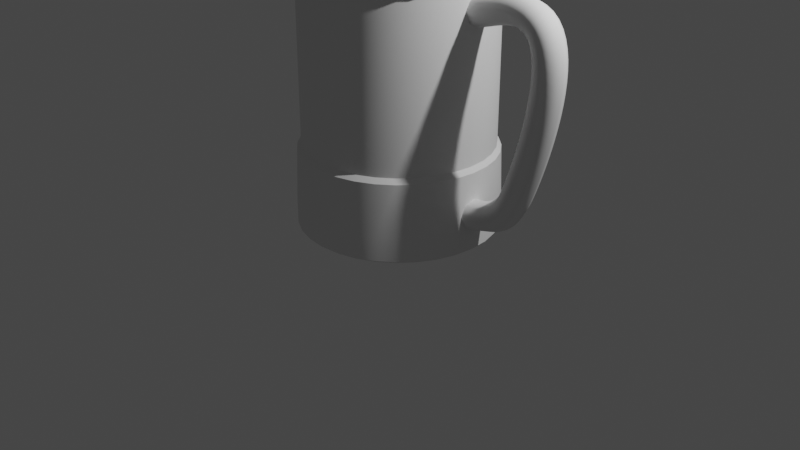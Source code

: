 # Source: blend.blend  (saved by Blender 3.3.6; exported with 4.5.12 LTS)
import bpy
from mathutils import Matrix  # noqa: F401  (used for matrix-valued properties, if any)

bpy.ops.wm.read_factory_settings(use_empty=True)
scene = bpy.context.scene
scene.name = 'Scene'

# ---- collections
col_collection = bpy.data.collections.new('Collection'); scene.collection.children.link(col_collection)

# ---- materials (node trees are filled in below, after node groups)
mat_material = bpy.data.materials.new('Material')
mat_material.alpha_threshold = 0.0
mat_material.use_transparent_shadow = False
mat_material.roughness = 0.5
mat_material.line_color = (0.0, 0.0, 0.0, 1.0)

# ---- node groups
ng_auto_smooth = bpy.data.node_groups.new('Auto Smooth', 'GeometryNodeTree')
_s = ng_auto_smooth.interface.new_socket(name='Geometry', in_out='OUTPUT', socket_type='NodeSocketGeometry')
_s = ng_auto_smooth.interface.new_socket(name='Geometry', in_out='INPUT', socket_type='NodeSocketGeometry')
_s = ng_auto_smooth.interface.new_socket(name='Angle', in_out='INPUT', socket_type='NodeSocketFloat')
_s.subtype = 'ANGLE'
_s.min_value = 0.0
_s.max_value = 3.142
ng_auto_smooth.is_modifier = True
_N = ng_auto_smooth.nodes; _L = ng_auto_smooth.links
n0 = _N.new('NodeGroupOutput'); n0.name = 'Group Output'; n0.location = (480, -100)
n1 = _N.new('NodeGroupInput'); n1.name = 'Group Input'; n1.location = (-420, -300)
n2 = _N.new('NodeGroupInput'); n2.name = 'Group Input.001'; n2.location = (-60, -100)
n3 = _N.new('GeometryNodeSetShadeSmooth'); n3.name = 'Set Shade Smooth'; n3.location = (120, -100)
n3.domain = 'EDGE'
n4 = _N.new('GeometryNodeSetShadeSmooth'); n4.name = 'Set Shade Smooth.001'; n4.location = (300, -100)
n5 = _N.new('GeometryNodeInputMeshEdgeAngle'); n5.name = 'Edge Angle'; n5.location = (-420, -220)
n6 = _N.new('GeometryNodeInputEdgeSmooth'); n6.name = 'Is Edge Smooth'; n6.location = (-60, -160)
n7 = _N.new('GeometryNodeInputShadeSmooth'); n7.name = 'Is Face Smooth'; n7.location = (-240, -340)
n8 = _N.new('FunctionNodeBooleanMath'); n8.name = 'Boolean Math'; n8.location = (-60, -220)
n9 = _N.new('FunctionNodeCompare'); n9.name = 'Compare'; n9.location = (-240, -180)
n9.operation = 'LESS_EQUAL'
_L.new(n5.outputs[0], n9.inputs[0])
_L.new(n4.outputs[0], n0.inputs[0])
_L.new(n1.outputs[1], n9.inputs[1])
_L.new(n9.outputs[0], n8.inputs[0])
_L.new(n7.outputs[0], n8.inputs[1])
_L.new(n2.outputs[0], n3.inputs[0])
_L.new(n6.outputs[0], n3.inputs[1])
_L.new(n3.outputs[0], n4.inputs[0])
_L.new(n8.outputs[0], n3.inputs[2])
n0.is_active_output = True

# ---- material node trees
mat_material.use_nodes = True; mat_material.node_tree.nodes.clear()
_N = mat_material.node_tree.nodes; _L = mat_material.node_tree.links
n0 = _N.new('ShaderNodeOutputMaterial'); n0.name = 'Material Output'; n0.location = (300, 300)
n1 = _N.new('ShaderNodeBsdfPrincipled'); n1.name = 'Principled BSDF'; n1.location = (10, 300)
n1.distribution = 'GGX'
n1.subsurface_method = 'RANDOM_WALK_SKIN'
n1.inputs[3].default_value = 1.45
n1.inputs[27].default_value = (0.0, 0.0, 0.0, 1.0)
n1.inputs[28].default_value = 1.0
_L.new(n1.outputs[0], n0.inputs[0])
n0.is_active_output = True

# ---- world
world_world = bpy.data.worlds.new('World'); scene.world = world_world
world_world.use_nodes = True; world_world.node_tree.nodes.clear()
_N = world_world.node_tree.nodes; _L = world_world.node_tree.links
n0 = _N.new('ShaderNodeOutputWorld'); n0.name = 'World Output'; n0.location = (300, 300)
n1 = _N.new('ShaderNodeBackground'); n1.name = 'Background'; n1.location = (10, 300)
n1.inputs[0].default_value = (0.05088, 0.05088, 0.05088, 1.0)
_L.new(n1.outputs[0], n0.inputs[0])
n0.is_active_output = True
world_world.color = (0.05088, 0.05088, 0.05088)
world_world.use_sun_shadow = False
world_world.sun_shadow_jitter_overblur = 0.0

# ---- cameras
cam_camera = bpy.data.cameras.new('Camera')
cam_camera.clip_end = 100.0
cam_camera.ortho_scale = 7.314

# ---- lights
light_light = bpy.data.lights.new('Light', 'POINT')
light_light.transmission_factor = 0.0
light_light.energy = 1000.0
light_light.shadow_soft_size = 0.1
light_light.shadow_maximum_resolution = 0.006
light_light.use_absolute_resolution = True

# ---- meshes
me_cube = bpy.data.meshes.new('Cube')
me_cube.from_pydata([], [], [])
_uv = me_cube.uv_layers.new(name='UVMap')
_uv.uv.foreach_set('vector', [])
me_cube.materials.append(mat_material)
me_cube.use_mirror_vertex_groups = False
me_cube.update()
me_001 = bpy.data.meshes.new('柱体.001')
me_001.from_pydata([(0.0, 0.8506, -1.0), (0.0, 0.906, 2.0), (0.1659, 0.8343, -1.0), (0.1767, 0.8886, 2.0), (0.3255, 0.7859, -1.0), (0.3467, 0.837, 2.0), (0.4726, 0.7073, -1.0), (0.5033, 0.7533, 2.0), (0.6015, 0.6015, -1.0), (0.6406, 0.6406, 2.0), (0.7073, 0.4726, -1.0), (0.7533, 0.5033, 2.0), (0.7859, 0.3255, -1.0), (0.837, 0.3467, 2.0), (0.8343, 0.1659, -1.0), (0.8886, 0.1767, 2.0), (0.8506, 0.0, -1.0), (0.906, 0.0, 2.0), (0.8343, -0.1659, -1.0), (0.8886, -0.1767, 2.0), (0.7859, -0.3255, -1.0), (0.837, -0.3467, 2.0), (0.7073, -0.4726, -1.0), (0.7533, -0.5033, 2.0), (0.6015, -0.6015, -1.0), (0.6406, -0.6406, 2.0), (0.4726, -0.7073, -1.0), (0.5033, -0.7533, 2.0), (0.3255, -0.7859, -1.0), (0.3467, -0.837, 2.0), (0.1659, -0.8343, -1.0), (0.1767, -0.8886, 2.0), (0.0, -0.8506, -1.0), (0.0, -0.906, 2.0), (-0.1659, -0.8343, -1.0), (-0.1767, -0.8886, 2.0), (-0.3255, -0.7859, -1.0), (-0.3467, -0.837, 2.0), (-0.4726, -0.7073, -1.0), (-0.5033, -0.7533, 2.0), (-0.6015, -0.6015, -1.0), (-0.6406, -0.6406, 2.0), (-0.7073, -0.4726, -1.0), (-0.7533, -0.5033, 2.0), (-0.7859, -0.3255, -1.0), (-0.837, -0.3467, 2.0), (-0.8343, -0.1659, -1.0), (-0.8886, -0.1767, 2.0), (-0.8506, 0.0, -1.0), (-0.906, 0.0, 2.0), (-0.8343, 0.1659, -1.0), (-0.8886, 0.1767, 2.0), (-0.7859, 0.3255, -1.0), (-0.837, 0.3467, 2.0), (-0.7073, 0.4726, -1.0), (-0.7533, 0.5033, 2.0), (-0.6015, 0.6015, -1.0), (-0.6406, 0.6406, 2.0), (-0.4726, 0.7073, -1.0), (-0.5033, 0.7533, 2.0), (-0.3255, 0.7859, -1.0), (-0.3467, 0.837, 2.0), (-0.1659, 0.8343, -1.0), (-0.1767, 0.8886, 2.0), (0.0, 1.0, 1.559), (0.1951, 0.9808, 1.559), (0.3827, 0.9239, 1.559), (0.5556, 0.8315, 1.559), (0.7071, 0.7071, 1.559), (0.8315, 0.5556, 1.559), (0.9239, 0.3827, 1.559), (0.9808, 0.1951, 1.559), (1.0, 0.0, 1.559), (0.9808, -0.1951, 1.559), (0.9239, -0.3827, 1.559), (0.8315, -0.5556, 1.559), (0.7071, -0.7071, 1.559), (0.5556, -0.8315, 1.559), (0.3827, -0.9239, 1.559), (0.1951, -0.9808, 1.559), (0.0, -1.0, 1.559), (-0.1951, -0.9808, 1.559), (-0.3827, -0.9239, 1.559), (-0.5556, -0.8315, 1.559), (-0.7071, -0.7071, 1.559), (-0.8315, -0.5556, 1.559), (-0.9239, -0.3827, 1.559), (-0.9808, -0.1951, 1.559), (-1.0, 0.0, 1.559), (-0.9808, 0.1951, 1.559), (-0.9239, 0.3827, 1.559), (-0.8315, 0.5556, 1.559), (-0.7071, 0.7071, 1.559), (-0.5556, 0.8315, 1.559), (-0.3827, 0.9239, 1.559), (-0.1951, 0.9808, 1.559), (0.1986, 0.9982, -0.7128), (0.3895, 0.9403, -0.7128), (0.5654, 0.8463, -0.7128), (0.7197, 0.7197, -0.7128), (0.8463, 0.5654, -0.7128), (0.9403, 0.3895, -0.7128), (0.9982, 0.1986, -0.7128), (1.018, 0.0, -0.7128), (0.9982, -0.1986, -0.7128), (0.9403, -0.3895, -0.7128), (0.8463, -0.5654, -0.7128), (0.7197, -0.7197, -0.7128), (0.5654, -0.8463, -0.7128), (0.3895, -0.9403, -0.7128), (0.1986, -0.9982, -0.7128), (-1.076e-10, -1.018, -0.7128), (-0.1986, -0.9982, -0.7128), (-0.3895, -0.9403, -0.7128), (-0.5654, -0.8463, -0.7128), (-0.7197, -0.7197, -0.7128), (-0.8463, -0.5654, -0.7128), (-0.9403, -0.3895, -0.7128), (-0.9982, -0.1986, -0.7128), (-1.018, 0.0, -0.7128), (-0.9982, 0.1986, -0.7128), (-0.9403, 0.3895, -0.7128), (-0.8463, 0.5654, -0.7128), (-0.7197, 0.7197, -0.7128), (-0.5654, 0.8463, -0.7128), (-0.3895, 0.9403, -0.7128), (-0.1986, 0.9982, -0.7128), (-1.076e-10, 1.018, -0.7128), (0.0, 1.0, -0.1927), (0.1951, 0.9808, -0.1927), (0.3827, 0.9239, -0.1927), (0.5556, 0.8315, -0.1927), (0.7071, 0.7071, -0.1927), (0.8315, 0.5556, -0.1927), (0.9239, 0.3827, -0.1927), (0.9808, 0.1951, -0.1927), (1.0, 0.0, -0.1927), (0.9808, -0.1951, -0.1927), (0.9239, -0.3827, -0.1927), (0.8315, -0.5556, -0.1927), (0.7071, -0.7071, -0.1927), (0.5556, -0.8315, -0.1927), (0.3827, -0.9239, -0.1927), (0.1951, -0.9808, -0.1927), (0.0, -1.0, -0.1927), (-0.1951, -0.9808, -0.1927), (-0.3827, -0.9239, -0.1927), (-0.5556, -0.8315, -0.1927), (-0.7071, -0.7071, -0.1927), (-0.8315, -0.5556, -0.1927), (-0.9239, -0.3827, -0.1927), (-0.9808, -0.1951, -0.1927), (-1.0, 0.0, -0.1927), (-0.9808, 0.1951, -0.1927), (-0.9239, 0.3827, -0.1927), (-0.8315, 0.5556, -0.1927), (-0.7071, 0.7071, -0.1927), (-0.5556, 0.8315, -0.1927), (-0.3827, 0.9239, -0.1927), (-0.1951, 0.9808, -0.1927), (-2.088e-10, 0.7683, -0.9003), (0.1499, 0.7535, -0.9003), (0.294, 0.7098, -0.9003), (0.4268, 0.6388, -0.9003), (0.5433, 0.5433, -0.9003), (0.6388, 0.4268, -0.9003), (0.7098, 0.294, -0.9003), (0.7535, 0.1499, -0.9003), (0.7683, 9.015e-10, -0.9003), (0.7535, -0.1499, -0.9003), (0.7098, -0.294, -0.9003), (0.6388, -0.4268, -0.9003), (0.5433, -0.5433, -0.9003), (0.4268, -0.6388, -0.9003), (0.294, -0.7098, -0.9003), (0.1499, -0.7535, -0.9003), (-2.088e-10, -0.7683, -0.9003), (-0.1499, -0.7535, -0.9003), (-0.294, -0.7098, -0.9003), (-0.4268, -0.6388, -0.9003), (-0.5433, -0.5433, -0.9003), (-0.6388, -0.4268, -0.9003), (-0.7098, -0.294, -0.9003), (-0.7535, -0.1499, -0.9003), (-0.7683, 9.015e-10, -0.9003), (-0.7535, 0.1499, -0.9003), (-0.7098, 0.294, -0.9003), (-0.6388, 0.4268, -0.9003), (-0.5433, 0.5433, -0.9003), (-0.4268, 0.6388, -0.9003), (-0.294, 0.7098, -0.9003), (-0.1499, 0.7535, -0.9003), (2.491e-10, 0.9588, 1.505), (0.1871, 0.9404, 1.505), (0.3669, 0.8859, 1.505), (0.5327, 0.7973, 1.505), (0.678, 0.678, 1.505), (0.7973, 0.5327, 1.505), (0.8859, 0.3669, 1.505), (0.9404, 0.1871, 1.505), (0.9588, 0.0, 1.505), (0.9404, -0.1871, 1.505), (0.8859, -0.3669, 1.505), (0.7973, -0.5327, 1.505), (0.678, -0.678, 1.505), (0.5327, -0.7973, 1.505), (0.3669, -0.8859, 1.505), (0.1871, -0.9404, 1.505), (2.491e-10, -0.9588, 1.505), (-0.1871, -0.9404, 1.505), (-0.3669, -0.8859, 1.505), (-0.5327, -0.7973, 1.505), (-0.678, -0.678, 1.505), (-0.7973, -0.5327, 1.505), (-0.8859, -0.3669, 1.505), (-0.9404, -0.1871, 1.505), (-0.9588, 0.0, 1.505), (-0.9404, 0.1871, 1.505), (-0.8859, 0.3669, 1.505), (-0.7973, 0.5327, 1.505), (-0.678, 0.678, 1.505), (-0.5327, 0.7973, 1.505), (-0.3669, 0.8859, 1.505), (-0.1871, 0.9404, 1.505), (0.1871, 0.9404, -0.144), (0.3669, 0.8859, -0.144), (0.5327, 0.7973, -0.144), (0.678, 0.678, -0.144), (0.7973, 0.5327, -0.144), (0.8859, 0.3669, -0.144), (0.9404, 0.1871, -0.144), (0.9588, 0.0, -0.144), (0.9404, -0.1871, -0.144), (0.8859, -0.3669, -0.144), (0.7973, -0.5327, -0.144), (0.678, -0.678, -0.144), (0.5327, -0.7973, -0.144), (0.3669, -0.8859, -0.144), (0.1871, -0.9404, -0.144), (2.491e-10, -0.9588, -0.144), (-0.1871, -0.9404, -0.144), (-0.3669, -0.8859, -0.144), (-0.5327, -0.7973, -0.144), (-0.678, -0.678, -0.144), (-0.7973, -0.5327, -0.144), (-0.8859, -0.3669, -0.144), (-0.9404, -0.1871, -0.144), (-0.9588, 0.0, -0.144), (-0.9404, 0.1871, -0.144), (-0.8859, 0.3669, -0.144), (-0.7973, 0.5327, -0.144), (-0.678, 0.678, -0.144), (-0.5327, 0.7973, -0.144), (-0.3669, 0.8859, -0.144), (-0.1871, 0.9404, -0.144), (2.491e-10, 0.9588, -0.144), (0.1951, 0.9808, 2.0), (0.0, 1.0, 2.0), (0.3827, 0.9239, 2.0), (0.5556, 0.8315, 2.0), (0.7071, 0.7071, 2.0), (0.8315, 0.5556, 2.0), (0.9239, 0.3827, 2.0), (0.9808, 0.1951, 2.0), (1.0, 0.0, 2.0), (0.9808, -0.1951, 2.0), (0.9239, -0.3827, 2.0), (0.8315, -0.5556, 2.0), (0.7071, -0.7071, 2.0), (0.5556, -0.8315, 2.0), (0.3827, -0.9239, 2.0), (0.1951, -0.9808, 2.0), (0.0, -1.0, 2.0), (-0.1951, -0.9808, 2.0), (-0.3827, -0.9239, 2.0), (-0.5556, -0.8315, 2.0), (-0.7071, -0.7071, 2.0), (-0.8315, -0.5556, 2.0), (-0.9239, -0.3827, 2.0), (-0.9808, -0.1951, 2.0), (-1.0, 0.0, 2.0), (-0.9808, 0.1951, 2.0), (-0.9239, 0.3827, 2.0), (-0.8315, 0.5556, 2.0), (-0.7071, 0.7071, 2.0), (-0.5556, 0.8315, 2.0), (-0.3827, 0.9239, 2.0), (-0.1951, 0.9808, 2.0), (0.1692, 0.8506, -0.6362), (0.1767, 0.8886, -0.5977), (0.1745, 0.8774, -0.6249), (-6.043e-08, 0.906, -0.5977), (-6.1e-08, 0.8673, -0.6362), (-6.094e-08, 0.8946, -0.6249), (0.3319, 0.8012, -0.6362), (0.3467, 0.837, -0.5977), (0.3424, 0.8265, -0.6249), (0.4818, 0.7211, -0.6362), (0.5033, 0.7533, -0.5977), (0.497, 0.7439, -0.6249), (0.6132, 0.6132, -0.6362), (0.6406, 0.6406, -0.5977), (0.6326, 0.6326, -0.6249), (0.7211, 0.4818, -0.6362), (0.7533, 0.5033, -0.5977), (0.7439, 0.497, -0.6249), (0.8012, 0.3319, -0.6362), (0.837, 0.3467, -0.5977), (0.8265, 0.3424, -0.6249), (0.8506, 0.1692, -0.6362), (0.8886, 0.1767, -0.5977), (0.8774, 0.1745, -0.6249), (0.8673, -2.328e-10, -0.6362), (0.906, 0.0, -0.5977), (0.8946, -5.821e-11, -0.6249), (0.8506, -0.1692, -0.6362), (0.8886, -0.1767, -0.5977), (0.8774, -0.1745, -0.6249), (0.8012, -0.3319, -0.6362), (0.837, -0.3467, -0.5977), (0.8265, -0.3424, -0.6249), (0.7211, -0.4818, -0.6362), (0.7533, -0.5033, -0.5977), (0.7439, -0.497, -0.6249), (0.6132, -0.6132, -0.6362), (0.6406, -0.6406, -0.5977), (0.6326, -0.6326, -0.6249), (0.4818, -0.7211, -0.6362), (0.5033, -0.7533, -0.5977), (0.497, -0.7439, -0.6249), (0.3319, -0.8012, -0.6362), (0.3467, -0.837, -0.5977), (0.3424, -0.8265, -0.6249), (0.1692, -0.8506, -0.6362), (0.1767, -0.8886, -0.5977), (0.1745, -0.8774, -0.6249), (-6.147e-08, -0.8673, -0.6362), (-6.043e-08, -0.906, -0.5977), (-6.109e-08, -0.8946, -0.6249), (-0.1692, -0.8506, -0.6362), (-0.1767, -0.8886, -0.5977), (-0.1745, -0.8774, -0.6249), (-0.3319, -0.8012, -0.6362), (-0.3467, -0.837, -0.5977), (-0.3424, -0.8265, -0.6249), (-0.4818, -0.7211, -0.6362), (-0.5033, -0.7533, -0.5977), (-0.497, -0.7439, -0.6249), (-0.6132, -0.6132, -0.6362), (-0.6406, -0.6406, -0.5977), (-0.6326, -0.6326, -0.6249), (-0.7211, -0.4818, -0.6362), (-0.7533, -0.5033, -0.5977), (-0.7439, -0.497, -0.6249), (-0.8012, -0.3319, -0.6362), (-0.837, -0.3467, -0.5977), (-0.8265, -0.3424, -0.6249), (-0.8506, -0.1692, -0.6362), (-0.8886, -0.1767, -0.5977), (-0.8774, -0.1745, -0.6249), (-0.8673, 2.328e-10, -0.6362), (-0.906, 0.0, -0.5977), (-0.8946, 5.821e-11, -0.6249), (-0.8506, 0.1692, -0.6362), (-0.8886, 0.1767, -0.5977), (-0.8774, 0.1745, -0.6249), (-0.8012, 0.3319, -0.6362), (-0.837, 0.3467, -0.5977), (-0.8265, 0.3424, -0.6249), (-0.7211, 0.4818, -0.6362), (-0.7533, 0.5033, -0.5977), (-0.7439, 0.497, -0.6249), (-0.6132, 0.6132, -0.6362), (-0.6406, 0.6406, -0.5977), (-0.6326, 0.6326, -0.6249), (-0.4818, 0.7211, -0.6362), (-0.5033, 0.7533, -0.5977), (-0.497, 0.7439, -0.6249), (-0.3319, 0.8012, -0.6362), (-0.3467, 0.837, -0.5977), (-0.3424, 0.8265, -0.6249), (-0.1692, 0.8506, -0.6362), (-0.1767, 0.8886, -0.5977), (-0.1745, 0.8774, -0.6249), (-0.1906, 0.9584, 2.009), (-0.1812, 0.9109, 2.009), (-0.1859, 0.9347, 2.013), (-0.3554, 0.8581, 2.009), (-0.374, 0.9028, 2.009), (-0.3647, 0.8804, 2.013), (-0.5429, 0.8125, 2.009), (-0.516, 0.7722, 2.009), (-0.5295, 0.7924, 2.013), (-0.6567, 0.6567, 2.009), (-0.691, 0.691, 2.009), (-0.6739, 0.6739, 2.013), (-0.8125, 0.5429, 2.009), (-0.7722, 0.516, 2.009), (-0.7924, 0.5295, 2.013), (-0.8581, 0.3554, 2.009), (-0.9028, 0.374, 2.009), (-0.8804, 0.3647, 2.013), (-0.9584, 0.1906, 2.009), (-0.9109, 0.1812, 2.009), (-0.9347, 0.1859, 2.013), (-0.9288, 0.0, 2.009), (-0.9772, 0.0, 2.009), (-0.953, 0.0, 2.013), (-0.9584, -0.1906, 2.009), (-0.9109, -0.1812, 2.009), (-0.9347, -0.1859, 2.013), (-0.8581, -0.3554, 2.009), (-0.9028, -0.374, 2.009), (-0.8804, -0.3647, 2.013), (-0.8125, -0.5429, 2.009), (-0.7722, -0.516, 2.009), (-0.7924, -0.5295, 2.013), (-0.6567, -0.6567, 2.009), (-0.691, -0.691, 2.009), (-0.6739, -0.6739, 2.013), (-0.5429, -0.8125, 2.009), (-0.516, -0.7722, 2.009), (-0.5295, -0.7924, 2.013), (-0.3554, -0.8581, 2.009), (-0.374, -0.9028, 2.009), (-0.3647, -0.8804, 2.013), (-0.1906, -0.9584, 2.009), (-0.1812, -0.9109, 2.009), (-0.1859, -0.9347, 2.013), (0.0, -0.9288, 2.009), (0.0, -0.9772, 2.009), (0.0, -0.953, 2.013), (0.1906, -0.9584, 2.009), (0.1812, -0.9109, 2.009), (0.1859, -0.9347, 2.013), (0.3554, -0.8581, 2.009), (0.374, -0.9028, 2.009), (0.3647, -0.8804, 2.013), (0.5429, -0.8125, 2.009), (0.516, -0.7722, 2.009), (0.5295, -0.7924, 2.013), (0.6567, -0.6567, 2.009), (0.691, -0.691, 2.009), (0.6739, -0.6739, 2.013), (0.8125, -0.5429, 2.009), (0.7722, -0.516, 2.009), (0.7924, -0.5295, 2.013), (0.8581, -0.3554, 2.009), (0.9028, -0.374, 2.009), (0.8804, -0.3647, 2.013), (0.9584, -0.1906, 2.009), (0.9109, -0.1812, 2.009), (0.9347, -0.1859, 2.013), (0.9288, 0.0, 2.009), (0.9772, 0.0, 2.009), (0.953, 0.0, 2.013), (0.9584, 0.1906, 2.009), (0.9109, 0.1812, 2.009), (0.9347, 0.1859, 2.013), (0.8581, 0.3554, 2.009), (0.9028, 0.374, 2.009), (0.8804, 0.3647, 2.013), (0.8125, 0.5429, 2.009), (0.7722, 0.516, 2.009), (0.7924, 0.5295, 2.013), (0.6567, 0.6567, 2.009), (0.691, 0.691, 2.009), (0.6739, 0.6739, 2.013), (0.5429, 0.8125, 2.009), (0.516, 0.7722, 2.009), (0.5295, 0.7924, 2.013), (0.3554, 0.8581, 2.009), (0.374, 0.9028, 2.009), (0.3647, 0.8804, 2.013), (0.1812, 0.9109, 2.009), (0.1906, 0.9584, 2.009), (0.1859, 0.9347, 2.013), (0.0, 0.9772, 2.009), (0.0, 0.9288, 2.009), (0.0, 0.953, 2.013), (0.0, 0.9667, -1.0), (-1.076e-10, 1.018, -0.9691), (0.0, 0.9834, -0.9956), (0.0, 0.9955, -0.9834), (0.1986, 0.9982, -0.9691), (0.1886, 0.9481, -1.0), (0.1942, 0.9764, -0.9834), (0.1918, 0.9645, -0.9956), (0.3895, 0.9403, -0.9691), (0.3699, 0.8931, -1.0), (0.381, 0.9198, -0.9834), (0.3763, 0.9085, -0.9956), (0.5654, 0.8463, -0.9691), (0.5371, 0.8038, -1.0), (0.5531, 0.8278, -0.9834), (0.5463, 0.8176, -0.9956), (0.7197, 0.7197, -0.9691), (0.6836, 0.6836, -1.0), (0.704, 0.704, -0.9834), (0.6953, 0.6953, -0.9956), (0.8463, 0.5654, -0.9691), (0.8038, 0.5371, -1.0), (0.8278, 0.5531, -0.9834), (0.8176, 0.5463, -0.9956), (0.9403, 0.3895, -0.9691), (0.8931, 0.3699, -1.0), (0.9198, 0.381, -0.9834), (0.9085, 0.3763, -0.9956), (0.9982, 0.1986, -0.9691), (0.9481, 0.1886, -1.0), (0.9764, 0.1942, -0.9834), (0.9645, 0.1918, -0.9956), (1.018, 0.0, -0.9691), (0.9667, 0.0, -1.0), (0.9955, 0.0, -0.9834), (0.9834, 0.0, -0.9956), (0.9982, -0.1986, -0.9691), (0.9481, -0.1886, -1.0), (0.9764, -0.1942, -0.9834), (0.9645, -0.1918, -0.9956), (0.9403, -0.3895, -0.9691), (0.8931, -0.3699, -1.0), (0.9198, -0.381, -0.9834), (0.9085, -0.3763, -0.9956), (0.8463, -0.5654, -0.9691), (0.8038, -0.5371, -1.0), (0.8278, -0.5531, -0.9834), (0.8176, -0.5463, -0.9956), (0.7197, -0.7197, -0.9691), (0.6836, -0.6836, -1.0), (0.704, -0.704, -0.9834), (0.6953, -0.6953, -0.9956), (0.5654, -0.8463, -0.9691), (0.5371, -0.8038, -1.0), (0.5531, -0.8278, -0.9834), (0.5463, -0.8176, -0.9956), (0.3895, -0.9403, -0.9691), (0.3699, -0.8931, -1.0), (0.381, -0.9198, -0.9834), (0.3763, -0.9085, -0.9956), (0.1986, -0.9982, -0.9691), (0.1886, -0.9481, -1.0), (0.1942, -0.9764, -0.9834), (0.1918, -0.9645, -0.9956), (-1.076e-10, -1.018, -0.9691), (0.0, -0.9667, -1.0), (0.0, -0.9955, -0.9834), (0.0, -0.9834, -0.9956), (-0.1986, -0.9982, -0.9691), (-0.1886, -0.9481, -1.0), (-0.1942, -0.9764, -0.9834), (-0.1918, -0.9645, -0.9956), (-0.3895, -0.9403, -0.9691), (-0.3699, -0.8931, -1.0), (-0.381, -0.9198, -0.9834), (-0.3763, -0.9085, -0.9956), (-0.5654, -0.8463, -0.9691), (-0.5371, -0.8038, -1.0), (-0.5531, -0.8278, -0.9834), (-0.5463, -0.8176, -0.9956), (-0.7197, -0.7197, -0.9691), (-0.6836, -0.6836, -1.0), (-0.704, -0.704, -0.9834), (-0.6953, -0.6953, -0.9956), (-0.8463, -0.5654, -0.9691), (-0.8038, -0.5371, -1.0), (-0.8278, -0.5531, -0.9834), (-0.8176, -0.5463, -0.9956), (-0.9403, -0.3895, -0.9691), (-0.8931, -0.3699, -1.0), (-0.9198, -0.381, -0.9834), (-0.9085, -0.3763, -0.9956), (-0.9982, -0.1986, -0.9691), (-0.9481, -0.1886, -1.0), (-0.9764, -0.1942, -0.9834), (-0.9645, -0.1918, -0.9956), (-1.018, 0.0, -0.9691), (-0.9667, 0.0, -1.0), (-0.9955, 0.0, -0.9834), (-0.9834, 0.0, -0.9956), (-0.9982, 0.1986, -0.9691), (-0.9481, 0.1886, -1.0), (-0.9764, 0.1942, -0.9834), (-0.9645, 0.1918, -0.9956), (-0.9403, 0.3895, -0.9691), (-0.8931, 0.3699, -1.0), (-0.9198, 0.381, -0.9834), (-0.9085, 0.3763, -0.9956), (-0.8463, 0.5654, -0.9691), (-0.8038, 0.5371, -1.0), (-0.8278, 0.5531, -0.9834), (-0.8176, 0.5463, -0.9956), (-0.7197, 0.7197, -0.9691), (-0.6836, 0.6836, -1.0), (-0.704, 0.704, -0.9834), (-0.6953, 0.6953, -0.9956), (-0.5654, 0.8463, -0.9691), (-0.5371, 0.8038, -1.0), (-0.5531, 0.8278, -0.9834), (-0.5463, 0.8176, -0.9956), (-0.3895, 0.9403, -0.9691), (-0.3699, 0.8931, -1.0), (-0.381, 0.9198, -0.9834), (-0.3763, 0.9085, -0.9956), (-0.1986, 0.9982, -0.9691), (-0.1886, 0.9481, -1.0), (-0.1942, 0.9764, -0.9834), (-0.1918, 0.9645, -0.9956)], [], [(64, 257, 256, 65), (65, 256, 258, 66), (66, 258, 259, 67), (67, 259, 260, 68), (68, 260, 261, 69), (69, 261, 262, 70), (70, 262, 263, 71), (71, 263, 264, 72), (72, 264, 265, 73), (73, 265, 266, 74), (74, 266, 267, 75), (75, 267, 268, 76), (76, 268, 269, 77), (77, 269, 270, 78), (78, 270, 271, 79), (79, 271, 272, 80), (80, 272, 273, 81), (81, 273, 274, 82), (82, 274, 275, 83), (83, 275, 276, 84), (84, 276, 277, 85), (85, 277, 278, 86), (86, 278, 279, 87), (87, 279, 280, 88), (88, 280, 281, 89), (89, 281, 282, 90), (90, 282, 283, 91), (91, 283, 284, 92), (92, 284, 285, 93), (93, 285, 286, 94), (25, 23, 322, 325), (94, 286, 287, 95), (95, 287, 257, 64), (48, 50, 185, 184), (223, 95, 64, 192), (222, 94, 95, 223), (221, 93, 94, 222), (220, 92, 93, 221), (219, 91, 92, 220), (218, 90, 91, 219), (217, 89, 90, 218), (216, 88, 89, 217), (215, 87, 88, 216), (214, 86, 87, 215), (213, 85, 86, 214), (212, 84, 85, 213), (211, 83, 84, 212), (210, 82, 83, 211), (209, 81, 82, 210), (208, 80, 81, 209), (207, 79, 80, 208), (206, 78, 79, 207), (205, 77, 78, 206), (204, 76, 77, 205), (203, 75, 76, 204), (202, 74, 75, 203), (201, 73, 74, 202), (200, 72, 73, 201), (199, 71, 72, 200), (198, 70, 71, 199), (197, 69, 70, 198), (196, 68, 69, 197), (195, 67, 68, 196), (194, 66, 67, 195), (193, 65, 66, 194), (192, 64, 65, 193), (0, 62, 605, 480), (4, 2, 485, 489), (6, 4, 489, 493), (8, 6, 493, 497), (10, 8, 497, 501), (12, 10, 501, 505), (14, 12, 505, 509), (16, 14, 509, 513), (18, 16, 513, 517), (20, 18, 517, 521), (22, 20, 521, 525), (24, 22, 525, 529), (26, 24, 529, 533), (28, 26, 533, 537), (30, 28, 537, 541), (32, 30, 541, 545), (34, 32, 545, 549), (36, 34, 549, 553), (38, 36, 553, 557), (40, 38, 557, 561), (42, 40, 561, 565), (44, 42, 565, 569), (46, 44, 569, 573), (48, 46, 573, 577), (50, 48, 577, 581), (52, 50, 581, 585), (54, 52, 585, 589), (56, 54, 589, 593), (58, 56, 593, 597), (60, 58, 597, 601), (62, 60, 601, 605), (481, 127, 96, 484), (127, 128, 129, 96), (96, 129, 130, 97), (97, 130, 131, 98), (98, 131, 132, 99), (99, 132, 133, 100), (100, 133, 134, 101), (101, 134, 135, 102), (102, 135, 136, 103), (103, 136, 137, 104), (104, 137, 138, 105), (105, 138, 139, 106), (106, 139, 140, 107), (107, 140, 141, 108), (108, 141, 142, 109), (109, 142, 143, 110), (110, 143, 144, 111), (111, 144, 145, 112), (112, 145, 146, 113), (113, 146, 147, 114), (114, 147, 148, 115), (115, 148, 149, 116), (116, 149, 150, 117), (117, 150, 151, 118), (118, 151, 152, 119), (119, 152, 153, 120), (120, 153, 154, 121), (121, 154, 155, 122), (122, 155, 156, 123), (123, 156, 157, 124), (124, 157, 158, 125), (125, 158, 159, 126), (126, 159, 128, 127), (604, 126, 127, 481), (488, 97, 98, 492), (492, 98, 99, 496), (496, 99, 100, 500), (500, 100, 101, 504), (504, 101, 102, 508), (508, 102, 103, 512), (512, 103, 104, 516), (516, 104, 105, 520), (520, 105, 106, 524), (524, 106, 107, 528), (528, 107, 108, 532), (532, 108, 109, 536), (536, 109, 110, 540), (540, 110, 111, 544), (544, 111, 112, 548), (548, 112, 113, 552), (552, 113, 114, 556), (556, 114, 115, 560), (560, 115, 116, 564), (564, 116, 117, 568), (568, 117, 118, 572), (572, 118, 119, 576), (576, 119, 120, 580), (580, 120, 121, 584), (584, 121, 122, 588), (588, 122, 123, 592), (592, 123, 124, 596), (596, 124, 125, 600), (600, 125, 126, 604), (484, 96, 97, 488), (160, 161, 162, 163, 164, 165, 166, 167, 168, 169, 170, 171, 172, 173, 174, 175, 176, 177, 178, 179, 180, 181, 182, 183, 184, 185, 186, 187, 188, 189, 190, 191), (22, 24, 172, 171), (50, 52, 186, 185), (24, 26, 173, 172), (52, 54, 187, 186), (26, 28, 174, 173), (0, 2, 161, 160), (54, 56, 188, 187), (28, 30, 175, 174), (2, 4, 162, 161), (56, 58, 189, 188), (30, 32, 176, 175), (4, 6, 163, 162), (58, 60, 190, 189), (32, 34, 177, 176), (6, 8, 164, 163), (60, 62, 191, 190), (34, 36, 178, 177), (8, 10, 165, 164), (62, 0, 160, 191), (36, 38, 179, 178), (10, 12, 166, 165), (38, 40, 180, 179), (12, 14, 167, 166), (40, 42, 181, 180), (14, 16, 168, 167), (42, 44, 182, 181), (16, 18, 169, 168), (44, 46, 183, 182), (18, 20, 170, 169), (46, 48, 184, 183), (20, 22, 171, 170), (255, 192, 193, 224), (224, 193, 194, 225), (225, 194, 195, 226), (226, 195, 196, 227), (227, 196, 197, 228), (228, 197, 198, 229), (229, 198, 199, 230), (230, 199, 200, 231), (231, 200, 201, 232), (232, 201, 202, 233), (233, 202, 203, 234), (234, 203, 204, 235), (235, 204, 205, 236), (236, 205, 206, 237), (237, 206, 207, 238), (238, 207, 208, 239), (239, 208, 209, 240), (240, 209, 210, 241), (241, 210, 211, 242), (242, 211, 212, 243), (243, 212, 213, 244), (244, 213, 214, 245), (245, 214, 215, 246), (246, 215, 216, 247), (247, 216, 217, 248), (248, 217, 218, 249), (249, 218, 219, 250), (250, 219, 220, 251), (251, 220, 221, 252), (252, 221, 222, 253), (253, 222, 223, 254), (254, 223, 192, 255), (159, 254, 255, 128), (158, 253, 254, 159), (157, 252, 253, 158), (156, 251, 252, 157), (155, 250, 251, 156), (154, 249, 250, 155), (153, 248, 249, 154), (152, 247, 248, 153), (151, 246, 247, 152), (150, 245, 246, 151), (149, 244, 245, 150), (148, 243, 244, 149), (147, 242, 243, 148), (146, 241, 242, 147), (145, 240, 241, 146), (144, 239, 240, 145), (143, 238, 239, 144), (142, 237, 238, 143), (141, 236, 237, 142), (140, 235, 236, 141), (139, 234, 235, 140), (138, 233, 234, 139), (137, 232, 233, 138), (136, 231, 232, 137), (135, 230, 231, 136), (134, 229, 230, 135), (133, 228, 229, 134), (132, 227, 228, 133), (131, 226, 227, 132), (130, 225, 226, 131), (129, 224, 225, 130), (128, 255, 224, 129), (1, 3, 474, 478), (3, 5, 471, 474), (5, 7, 469, 471), (7, 9, 465, 469), (9, 11, 463, 465), (11, 13, 459, 463), (13, 15, 457, 459), (15, 17, 453, 457), (17, 19, 451, 453), (19, 21, 447, 451), (21, 23, 445, 447), (23, 25, 441, 445), (25, 27, 439, 441), (27, 29, 435, 439), (29, 31, 433, 435), (31, 33, 429, 433), (33, 35, 427, 429), (35, 37, 423, 427), (37, 39, 421, 423), (39, 41, 417, 421), (41, 43, 415, 417), (43, 45, 411, 415), (45, 47, 409, 411), (47, 49, 405, 409), (49, 51, 403, 405), (51, 53, 399, 403), (53, 55, 397, 399), (55, 57, 393, 397), (57, 59, 391, 393), (59, 61, 387, 391), (390, 388, 286, 285), (61, 63, 385, 387), (5, 3, 289, 295), (53, 51, 364, 367), (27, 25, 325, 328), (55, 53, 367, 370), (29, 27, 328, 331), (57, 55, 370, 373), (31, 29, 331, 334), (288, 292, 381, 378, 375, 372, 369, 366, 363, 360, 357, 354, 351, 348, 345, 342, 339, 336, 333, 330, 327, 324, 321, 318, 315, 312, 309, 306, 303, 300, 297, 294), (59, 57, 373, 376), (33, 31, 334, 337), (1, 63, 382, 291), (61, 59, 376, 379), (35, 33, 337, 340), (9, 7, 298, 301), (63, 61, 379, 382), (37, 35, 340, 343), (11, 9, 301, 304), (388, 384, 287, 286), (39, 37, 343, 346), (13, 11, 304, 307), (7, 5, 295, 298), (41, 39, 346, 349), (15, 13, 307, 310), (43, 41, 349, 352), (17, 15, 310, 313), (45, 43, 352, 355), (19, 17, 313, 316), (47, 45, 355, 358), (21, 19, 316, 319), (49, 47, 358, 361), (23, 21, 319, 322), (51, 49, 361, 364), (289, 291, 293, 290), (290, 293, 292, 288), (295, 289, 290, 296), (296, 290, 288, 294), (298, 295, 296, 299), (299, 296, 294, 297), (301, 298, 299, 302), (302, 299, 297, 300), (304, 301, 302, 305), (305, 302, 300, 303), (307, 304, 305, 308), (308, 305, 303, 306), (310, 307, 308, 311), (311, 308, 306, 309), (313, 310, 311, 314), (314, 311, 309, 312), (316, 313, 314, 317), (317, 314, 312, 315), (319, 316, 317, 320), (320, 317, 315, 318), (322, 319, 320, 323), (323, 320, 318, 321), (325, 322, 323, 326), (326, 323, 321, 324), (328, 325, 326, 329), (329, 326, 324, 327), (331, 328, 329, 332), (332, 329, 327, 330), (334, 331, 332, 335), (335, 332, 330, 333), (337, 334, 335, 338), (338, 335, 333, 336), (340, 337, 338, 341), (341, 338, 336, 339), (343, 340, 341, 344), (344, 341, 339, 342), (346, 343, 344, 347), (347, 344, 342, 345), (349, 346, 347, 350), (350, 347, 345, 348), (352, 349, 350, 353), (353, 350, 348, 351), (355, 352, 353, 356), (356, 353, 351, 354), (358, 355, 356, 359), (359, 356, 354, 357), (361, 358, 359, 362), (362, 359, 357, 360), (364, 361, 362, 365), (365, 362, 360, 363), (367, 364, 365, 368), (368, 365, 363, 366), (370, 367, 368, 371), (371, 368, 366, 369), (373, 370, 371, 374), (374, 371, 369, 372), (376, 373, 374, 377), (377, 374, 372, 375), (379, 376, 377, 380), (380, 377, 375, 378), (382, 379, 380, 383), (383, 380, 378, 381), (291, 382, 383, 293), (293, 383, 381, 292), (3, 1, 291, 289), (63, 1, 478, 385), (394, 390, 285, 284), (396, 394, 284, 283), (400, 396, 283, 282), (402, 400, 282, 281), (406, 402, 281, 280), (408, 406, 280, 279), (412, 408, 279, 278), (414, 412, 278, 277), (418, 414, 277, 276), (420, 418, 276, 275), (424, 420, 275, 274), (426, 424, 274, 273), (430, 426, 273, 272), (432, 430, 272, 271), (436, 432, 271, 270), (438, 436, 270, 269), (442, 438, 269, 268), (444, 442, 268, 267), (448, 444, 267, 266), (450, 448, 266, 265), (454, 450, 265, 264), (456, 454, 264, 263), (460, 456, 263, 262), (462, 460, 262, 261), (466, 462, 261, 260), (468, 466, 260, 259), (472, 468, 259, 258), (475, 472, 258, 256), (477, 475, 256, 257), (475, 477, 479, 476), (476, 479, 478, 474), (472, 475, 476, 473), (473, 476, 474, 471), (460, 462, 464, 461), (461, 464, 463, 459), (454, 456, 458, 455), (455, 458, 457, 453), (448, 450, 452, 449), (449, 452, 451, 447), (442, 444, 446, 443), (443, 446, 445, 441), (436, 438, 440, 437), (437, 440, 439, 435), (430, 432, 434, 431), (431, 434, 433, 429), (424, 426, 428, 425), (425, 428, 427, 423), (418, 420, 422, 419), (419, 422, 421, 417), (412, 414, 416, 413), (413, 416, 415, 411), (406, 408, 410, 407), (407, 410, 409, 405), (400, 402, 404, 401), (401, 404, 403, 399), (394, 396, 398, 395), (395, 398, 397, 393), (388, 390, 392, 389), (389, 392, 391, 387), (477, 384, 386, 479), (479, 386, 385, 478), (466, 468, 470, 467), (467, 470, 469, 465), (408, 412, 413, 410), (410, 413, 411, 409), (402, 406, 407, 404), (404, 407, 405, 403), (396, 400, 401, 398), (398, 401, 399, 397), (390, 394, 395, 392), (392, 395, 393, 391), (384, 388, 389, 386), (386, 389, 387, 385), (462, 466, 467, 464), (464, 467, 465, 463), (468, 472, 473, 470), (470, 473, 471, 469), (456, 460, 461, 458), (458, 461, 459, 457), (450, 454, 455, 452), (452, 455, 453, 451), (444, 448, 449, 446), (446, 449, 447, 445), (438, 442, 443, 440), (440, 443, 441, 439), (432, 436, 437, 434), (434, 437, 435, 433), (426, 430, 431, 428), (428, 431, 429, 427), (420, 424, 425, 422), (422, 425, 423, 421), (414, 418, 419, 416), (416, 419, 417, 415), (384, 477, 257, 287), (481, 484, 486, 483), (483, 486, 487, 482), (482, 487, 485, 480), (484, 488, 490, 486), (486, 490, 491, 487), (487, 491, 489, 485), (488, 492, 494, 490), (490, 494, 495, 491), (491, 495, 493, 489), (492, 496, 498, 494), (494, 498, 499, 495), (495, 499, 497, 493), (496, 500, 502, 498), (498, 502, 503, 499), (499, 503, 501, 497), (500, 504, 506, 502), (502, 506, 507, 503), (503, 507, 505, 501), (504, 508, 510, 506), (506, 510, 511, 507), (507, 511, 509, 505), (508, 512, 514, 510), (510, 514, 515, 511), (511, 515, 513, 509), (512, 516, 518, 514), (514, 518, 519, 515), (515, 519, 517, 513), (516, 520, 522, 518), (518, 522, 523, 519), (519, 523, 521, 517), (520, 524, 526, 522), (522, 526, 527, 523), (523, 527, 525, 521), (524, 528, 530, 526), (526, 530, 531, 527), (527, 531, 529, 525), (528, 532, 534, 530), (530, 534, 535, 531), (531, 535, 533, 529), (532, 536, 538, 534), (534, 538, 539, 535), (535, 539, 537, 533), (536, 540, 542, 538), (538, 542, 543, 539), (539, 543, 541, 537), (540, 544, 546, 542), (542, 546, 547, 543), (543, 547, 545, 541), (544, 548, 550, 546), (546, 550, 551, 547), (547, 551, 549, 545), (548, 552, 554, 550), (550, 554, 555, 551), (551, 555, 553, 549), (552, 556, 558, 554), (554, 558, 559, 555), (555, 559, 557, 553), (556, 560, 562, 558), (558, 562, 563, 559), (559, 563, 561, 557), (560, 564, 566, 562), (562, 566, 567, 563), (563, 567, 565, 561), (564, 568, 570, 566), (566, 570, 571, 567), (567, 571, 569, 565), (568, 572, 574, 570), (570, 574, 575, 571), (571, 575, 573, 569), (572, 576, 578, 574), (574, 578, 579, 575), (575, 579, 577, 573), (576, 580, 582, 578), (578, 582, 583, 579), (579, 583, 581, 577), (580, 584, 586, 582), (582, 586, 587, 583), (583, 587, 585, 581), (584, 588, 590, 586), (586, 590, 591, 587), (587, 591, 589, 585), (588, 592, 594, 590), (590, 594, 595, 591), (591, 595, 593, 589), (592, 596, 598, 594), (594, 598, 599, 595), (595, 599, 597, 593), (596, 600, 602, 598), (598, 602, 603, 599), (599, 603, 601, 597), (600, 604, 606, 602), (602, 606, 607, 603), (603, 607, 605, 601), (604, 481, 483, 606), (606, 483, 482, 607), (607, 482, 480, 605), (2, 0, 480, 485)])
me_001.polygons.foreach_set('use_smooth', [True] * 578)
_uv = me_001.uv_layers.new(name='UV 贴图')
_uv.uv.foreach_set('vector', [1.0, 0.75, 1.0, 1.0, 0.9688, 1.0, 0.9688, 0.75, 0.9688, 0.75, 0.9688, 1.0, 0.9375, 1.0, 0.9375, 0.75, 0.9375, 0.75, 0.9375, 1.0, 0.9062, 1.0, 0.9062, 0.75, 0.9062, 0.75, 0.9062, 1.0, 0.875, 1.0, 0.875, 0.75, 0.875, 0.75, 0.875, 1.0, 0.8438, 1.0, 0.8438, 0.75, 0.8438, 0.75, 0.8438, 1.0, 0.8125, 1.0, 0.8125, 0.75, 0.8125, 0.75, 0.8125, 1.0, 0.7812, 1.0, 0.7812, 0.75, 0.7812, 0.75, 0.7812, 1.0, 0.75, 1.0, 0.75, 0.75, 0.75, 0.75, 0.75, 1.0, 0.7188, 1.0, 0.7188, 0.75, 0.7188, 0.75, 0.7188, 1.0, 0.6875, 1.0, 0.6875, 0.75, 0.6875, 0.75, 0.6875, 1.0, 0.6562, 1.0, 0.6562, 0.75, 0.6562, 0.75, 0.6562, 1.0, 0.625, 1.0, 0.625, 0.75, 0.625, 0.75, 0.625, 1.0, 0.5938, 1.0, 0.5938, 0.75, 0.5938, 0.75, 0.5938, 1.0, 0.5625, 1.0, 0.5625, 0.75, 0.5625, 0.75, 0.5625, 1.0, 0.5312, 1.0, 0.5312, 0.75, 0.5312, 0.75, 0.5312, 1.0, 0.5, 1.0, 0.5, 0.75, 0.5, 0.75, 0.5, 1.0, 0.4688, 1.0, 0.4688, 0.75, 0.4688, 0.75, 0.4688, 1.0, 0.4375, 1.0, 0.4375, 0.75, 0.4375, 0.75, 0.4375, 1.0, 0.4062, 1.0, 0.4062, 0.75, 0.4062, 0.75, 0.4062, 1.0, 0.375, 1.0, 0.375, 0.75, 0.375, 0.75, 0.375, 1.0, 0.3438, 1.0, 0.3438, 0.75, 0.3438, 0.75, 0.3438, 1.0, 0.3125, 1.0, 0.3125, 0.75, 0.3125, 0.75, 0.3125, 1.0, 0.2812, 1.0, 0.2812, 0.75, 0.2812, 0.75, 0.2812, 1.0, 0.25, 1.0, 0.25, 0.75, 0.25, 0.75, 0.25, 1.0, 0.2188, 1.0, 0.2188, 0.75, 0.2188, 0.75, 0.2188, 1.0, 0.1875, 1.0, 0.1875, 0.75, 0.1875, 0.75, 0.1875, 1.0, 0.1562, 1.0, 0.1562, 0.75, 0.1562, 0.75, 0.1562, 1.0, 0.125, 1.0, 0.125, 0.75, 0.125, 0.75, 0.125, 1.0, 0.09375, 1.0, 0.09375, 0.75, 0.09375, 0.75, 0.09375, 1.0, 0.0625, 1.0, 0.0625, 0.75, 0.4037, 0.09625, 0.4308, 0.1292, 0.4308, 0.1292, 0.4037, 0.09625, 0.0625, 0.75, 0.0625, 1.0, 0.03125, 1.0, 0.03125, 0.75, 0.03125, 0.75, 0.03125, 1.0, 0.0, 1.0, 0.0, 0.75, 0.5459, 0.25, 0.5498, 0.2898, 0.5498, 0.2898, 0.5459, 0.25, 0.03125, 0.7485, 0.03125, 0.75, 0.0, 0.75, 0.0, 0.7485, 0.0625, 0.7485, 0.0625, 0.75, 0.03125, 0.75, 0.03125, 0.7485, 0.09375, 0.7485, 0.09375, 0.75, 0.0625, 0.75, 0.0625, 0.7485, 0.125, 0.7485, 0.125, 0.75, 0.09375, 0.75, 0.09375, 0.7485, 0.1562, 0.7485, 0.1562, 0.75, 0.125, 0.75, 0.125, 0.7485, 0.1875, 0.7485, 0.1875, 0.75, 0.1562, 0.75, 0.1562, 0.7485, 0.2188, 0.7485, 0.2188, 0.75, 0.1875, 0.75, 0.1875, 0.7485, 0.25, 0.7485, 0.25, 0.75, 0.2188, 0.75, 0.2188, 0.7485, 0.2812, 0.7485, 0.2812, 0.75, 0.25, 0.75, 0.25, 0.7485, 0.3125, 0.7485, 0.3125, 0.75, 0.2812, 0.75, 0.2812, 0.7485, 0.3438, 0.7485, 0.3438, 0.75, 0.3125, 0.75, 0.3125, 0.7485, 0.375, 0.7485, 0.375, 0.75, 0.3438, 0.75, 0.3438, 0.7485, 0.4062, 0.7485, 0.4062, 0.75, 0.375, 0.75, 0.375, 0.7485, 0.4375, 0.7485, 0.4375, 0.75, 0.4062, 0.75, 0.4062, 0.7485, 0.4688, 0.7485, 0.4688, 0.75, 0.4375, 0.75, 0.4375, 0.7485, 0.5, 0.7485, 0.5, 0.75, 0.4688, 0.75, 0.4688, 0.7485, 0.5312, 0.7485, 0.5312, 0.75, 0.5, 0.75, 0.5, 0.7485, 0.5625, 0.7485, 0.5625, 0.75, 0.5312, 0.75, 0.5312, 0.7485, 0.5938, 0.7485, 0.5938, 0.75, 0.5625, 0.75, 0.5625, 0.7485, 0.625, 0.7485, 0.625, 0.75, 0.5938, 0.75, 0.5938, 0.7485, 0.6562, 0.7485, 0.6562, 0.75, 0.625, 0.75, 0.625, 0.7485, 0.6875, 0.7485, 0.6875, 0.75, 0.6562, 0.75, 0.6562, 0.7485, 0.7188, 0.7485, 0.7188, 0.75, 0.6875, 0.75, 0.6875, 0.7485, 0.75, 0.7485, 0.75, 0.75, 0.7188, 0.75, 0.7188, 0.7485, 0.7812, 0.7485, 0.7812, 0.75, 0.75, 0.75, 0.75, 0.7485, 0.8125, 0.7485, 0.8125, 0.75, 0.7812, 0.75, 0.7812, 0.7485, 0.8438, 0.7485, 0.8438, 0.75, 0.8125, 0.75, 0.8125, 0.7485, 0.875, 0.7485, 0.875, 0.75, 0.8438, 0.75, 0.8438, 0.7485, 0.9062, 0.7485, 0.9062, 0.75, 0.875, 0.75, 0.875, 0.7485, 0.9375, 0.7485, 0.9375, 0.75, 0.9062, 0.75, 0.9062, 0.7485, 0.9688, 0.7485, 0.9688, 0.75, 0.9375, 0.75, 0.9375, 0.7485, 1.0, 0.7485, 1.0, 0.75, 0.9688, 0.75, 0.9688, 0.7485, 0.75, 0.4541, 0.7102, 0.4502, 0.7047, 0.4776, 0.75, 0.482, 0.8281, 0.4386, 0.7898, 0.4502, 0.7953, 0.4776, 0.8388, 0.4643, 0.8634, 0.4197, 0.8281, 0.4386, 0.8388, 0.4643, 0.8789, 0.4429, 0.8944, 0.3944, 0.8634, 0.4197, 0.8789, 0.4429, 0.9141, 0.4141, 0.9197, 0.3634, 0.8944, 0.3944, 0.9141, 0.4141, 0.9429, 0.3789, 0.9386, 0.3281, 0.9197, 0.3634, 0.9429, 0.3789, 0.9643, 0.3388, 0.9502, 0.2898, 0.9386, 0.3281, 0.9643, 0.3388, 0.9776, 0.2953, 0.9541, 0.25, 0.9502, 0.2898, 0.9776, 0.2953, 0.982, 0.25, 0.9502, 0.2102, 0.9541, 0.25, 0.982, 0.25, 0.9776, 0.2047, 0.9386, 0.1719, 0.9502, 0.2102, 0.9776, 0.2047, 0.9643, 0.1612, 0.9197, 0.1366, 0.9386, 0.1719, 0.9643, 0.1612, 0.9429, 0.1211, 0.8944, 0.1056, 0.9197, 0.1366, 0.9429, 0.1211, 0.9141, 0.08594, 0.8634, 0.08026, 0.8944, 0.1056, 0.9141, 0.08594, 0.8789, 0.05709, 0.8281, 0.06139, 0.8634, 0.08026, 0.8789, 0.05709, 0.8388, 0.03565, 0.7898, 0.04977, 0.8281, 0.06139, 0.8388, 0.03565, 0.7953, 0.02245, 0.75, 0.04585, 0.7898, 0.04977, 0.7953, 0.02245, 0.75, 0.01799, 0.7102, 0.04977, 0.75, 0.04585, 0.75, 0.01799, 0.7047, 0.02245, 0.6719, 0.06139, 0.7102, 0.04977, 0.7047, 0.02245, 0.6612, 0.03565, 0.6366, 0.08026, 0.6719, 0.06139, 0.6612, 0.03565, 0.6211, 0.05709, 0.6056, 0.1056, 0.6366, 0.08026, 0.6211, 0.05709, 0.5859, 0.08594, 0.5803, 0.1366, 0.6056, 0.1056, 0.5859, 0.08594, 0.5571, 0.1211, 0.5614, 0.1719, 0.5803, 0.1366, 0.5571, 0.1211, 0.5357, 0.1612, 0.5498, 0.2102, 0.5614, 0.1719, 0.5357, 0.1612, 0.5224, 0.2047, 0.5459, 0.25, 0.5498, 0.2102, 0.5224, 0.2047, 0.518, 0.25, 0.5498, 0.2898, 0.5459, 0.25, 0.518, 0.25, 0.5224, 0.2953, 0.5614, 0.3281, 0.5498, 0.2898, 0.5224, 0.2953, 0.5357, 0.3388, 0.5803, 0.3634, 0.5614, 0.3281, 0.5357, 0.3388, 0.5571, 0.3789, 0.6056, 0.3944, 0.5803, 0.3634, 0.5571, 0.3789, 0.5859, 0.4141, 0.6366, 0.4197, 0.6056, 0.3944, 0.5859, 0.4141, 0.6211, 0.4429, 0.6719, 0.4386, 0.6366, 0.4197, 0.6211, 0.4429, 0.6612, 0.4643, 0.7102, 0.4502, 0.6719, 0.4386, 0.6612, 0.4643, 0.7047, 0.4776, 1.0, 0.5032, 1.0, 0.5278, 0.9688, 0.5278, 0.9688, 0.5032, 1.0, 0.5278, 1.0, 0.5789, 0.9687, 0.5789, 0.9688, 0.5278, 0.9688, 0.5278, 0.9687, 0.5789, 0.9375, 0.5789, 0.9375, 0.5278, 0.9375, 0.5278, 0.9375, 0.5789, 0.9062, 0.5789, 0.9062, 0.5278, 0.9062, 0.5278, 0.9062, 0.5789, 0.875, 0.5789, 0.875, 0.5278, 0.875, 0.5278, 0.875, 0.5789, 0.8438, 0.5789, 0.8438, 0.5278, 0.8438, 0.5278, 0.8438, 0.5789, 0.8125, 0.5789, 0.8125, 0.5278, 0.8125, 0.5278, 0.8125, 0.5789, 0.7812, 0.5789, 0.7812, 0.5278, 0.7812, 0.5278, 0.7812, 0.5789, 0.75, 0.5789, 0.75, 0.5278, 0.75, 0.5278, 0.75, 0.5789, 0.7188, 0.5789, 0.7188, 0.5278, 0.7188, 0.5278, 0.7188, 0.5789, 0.6875, 0.5789, 0.6875, 0.5278, 0.6875, 0.5278, 0.6875, 0.5789, 0.6562, 0.5789, 0.6562, 0.5278, 0.6562, 0.5278, 0.6562, 0.5789, 0.625, 0.5789, 0.625, 0.5278, 0.625, 0.5278, 0.625, 0.5789, 0.5938, 0.5789, 0.5938, 0.5278, 0.5938, 0.5278, 0.5938, 0.5789, 0.5625, 0.5789, 0.5625, 0.5278, 0.5625, 0.5278, 0.5625, 0.5789, 0.5312, 0.5789, 0.5312, 0.5278, 0.5312, 0.5278, 0.5312, 0.5789, 0.5, 0.5789, 0.5, 0.5278, 0.5, 0.5278, 0.5, 0.5789, 0.4688, 0.5789, 0.4688, 0.5278, 0.4688, 0.5278, 0.4688, 0.5789, 0.4375, 0.5789, 0.4375, 0.5278, 0.4375, 0.5278, 0.4375, 0.5789, 0.4062, 0.5789, 0.4062, 0.5278, 0.4062, 0.5278, 0.4062, 0.5789, 0.375, 0.5789, 0.375, 0.5278, 0.375, 0.5278, 0.375, 0.5789, 0.3438, 0.5789, 0.3438, 0.5278, 0.3438, 0.5278, 0.3438, 0.5789, 0.3125, 0.5789, 0.3125, 0.5278, 0.3125, 0.5278, 0.3125, 0.5789, 0.2812, 0.5789, 0.2812, 0.5278, 0.2812, 0.5278, 0.2812, 0.5789, 0.25, 0.5789, 0.25, 0.5278, 0.25, 0.5278, 0.25, 0.5789, 0.2188, 0.5789, 0.2188, 0.5278, 0.2188, 0.5278, 0.2188, 0.5789, 0.1875, 0.5789, 0.1875, 0.5278, 0.1875, 0.5278, 0.1875, 0.5789, 0.1562, 0.5789, 0.1562, 0.5278, 0.1562, 0.5278, 0.1562, 0.5789, 0.125, 0.5789, 0.125, 0.5278, 0.125, 0.5278, 0.125, 0.5789, 0.09375, 0.5789, 0.09375, 0.5278, 0.09375, 0.5278, 0.09375, 0.5789, 0.0625, 0.5789, 0.0625, 0.5278, 0.0625, 0.5278, 0.0625, 0.5789, 0.03125, 0.5789, 0.03125, 0.5278, 0.03125, 0.5278, 0.03125, 0.5789, 0.0, 0.5789, 0.0, 0.5278, 0.03125, 0.5032, 0.03125, 0.5278, 0.0, 0.5278, 0.0, 0.5032, 0.9375, 0.5032, 0.9375, 0.5278, 0.9062, 0.5278, 0.9062, 0.5032, 0.9062, 0.5032, 0.9062, 0.5278, 0.875, 0.5278, 0.875, 0.5032, 0.875, 0.5032, 0.875, 0.5278, 0.8438, 0.5278, 0.8438, 0.5032, 0.8438, 0.5032, 0.8438, 0.5278, 0.8125, 0.5278, 0.8125, 0.5032, 0.8125, 0.5032, 0.8125, 0.5278, 0.7812, 0.5278, 0.7812, 0.5032, 0.7812, 0.5032, 0.7812, 0.5278, 0.75, 0.5278, 0.75, 0.5032, 0.75, 0.5032, 0.75, 0.5278, 0.7188, 0.5278, 0.7188, 0.5032, 0.7188, 0.5032, 0.7188, 0.5278, 0.6875, 0.5278, 0.6875, 0.5032, 0.6875, 0.5032, 0.6875, 0.5278, 0.6562, 0.5278, 0.6562, 0.5032, 0.6562, 0.5032, 0.6562, 0.5278, 0.625, 0.5278, 0.625, 0.5032, 0.625, 0.5032, 0.625, 0.5278, 0.5938, 0.5278, 0.5938, 0.5032, 0.5938, 0.5032, 0.5938, 0.5278, 0.5625, 0.5278, 0.5625, 0.5032, 0.5625, 0.5032, 0.5625, 0.5278, 0.5312, 0.5278, 0.5312, 0.5032, 0.5312, 0.5032, 0.5312, 0.5278, 0.5, 0.5278, 0.5, 0.5032, 0.5, 0.5032, 0.5, 0.5278, 0.4688, 0.5278, 0.4688, 0.5032, 0.4688, 0.5032, 0.4688, 0.5278, 0.4375, 0.5278, 0.4375, 0.5032, 0.4375, 0.5032, 0.4375, 0.5278, 0.4062, 0.5278, 0.4062, 0.5032, 0.4062, 0.5032, 0.4062, 0.5278, 0.375, 0.5278, 0.375, 0.5032, 0.375, 0.5032, 0.375, 0.5278, 0.3438, 0.5278, 0.3438, 0.5032, 0.3438, 0.5032, 0.3438, 0.5278, 0.3125, 0.5278, 0.3125, 0.5032, 0.3125, 0.5032, 0.3125, 0.5278, 0.2812, 0.5278, 0.2812, 0.5032, 0.2812, 0.5032, 0.2812, 0.5278, 0.25, 0.5278, 0.25, 0.5032, 0.25, 0.5032, 0.25, 0.5278, 0.2188, 0.5278, 0.2188, 0.5032, 0.2188, 0.5032, 0.2188, 0.5278, 0.1875, 0.5278, 0.1875, 0.5032, 0.1875, 0.5032, 0.1875, 0.5278, 0.1562, 0.5278, 0.1562, 0.5032, 0.1562, 0.5032, 0.1562, 0.5278, 0.125, 0.5278, 0.125, 0.5032, 0.125, 0.5032, 0.125, 0.5278, 0.09375, 0.5278, 0.09375, 0.5032, 0.09375, 0.5032, 0.09375, 0.5278, 0.0625, 0.5278, 0.0625, 0.5032, 0.0625, 0.5032, 0.0625, 0.5278, 0.03125, 0.5278, 0.03125, 0.5032, 0.9688, 0.5032, 0.9688, 0.5278, 0.9375, 0.5278, 0.9375, 0.5032, 0.75, 0.4541, 0.7898, 0.4502, 0.8281, 0.4386, 0.8634, 0.4197, 0.8944, 0.3944, 0.9197, 0.3634, 0.9386, 0.3281, 0.9502, 0.2898, 0.9541, 0.25, 0.9502, 0.2102, 0.9386, 0.1719, 0.9197, 0.1366, 0.8944, 0.1056, 0.8634, 0.08026, 0.8281, 0.06139, 0.7898, 0.04977, 0.75, 0.04585, 0.7102, 0.04977, 0.6719, 0.06139, 0.6366, 0.08026, 0.6056, 0.1056, 0.5803, 0.1366, 0.5614, 0.1719, 0.5498, 0.2102, 0.5459, 0.25, 0.5498, 0.2898, 0.5614, 0.3281, 0.5803, 0.3634, 0.6056, 0.3944, 0.6366, 0.4197, 0.6719, 0.4386, 0.7102, 0.4502, 0.9197, 0.1366, 0.8944, 0.1056, 0.8944, 0.1056, 0.9197, 0.1366, 0.5498, 0.2898, 0.5614, 0.3281, 0.5614, 0.3281, 0.5498, 0.2898, 0.8944, 0.1056, 0.8634, 0.08026, 0.8634, 0.08026, 0.8944, 0.1056, 0.5614, 0.3281, 0.5803, 0.3634, 0.5803, 0.3634, 0.5614, 0.3281, 0.8634, 0.08026, 0.8281, 0.06139, 0.8281, 0.06139, 0.8634, 0.08026, 0.75, 0.4541, 0.7898, 0.4502, 0.7898, 0.4502, 0.75, 0.4541, 0.5803, 0.3634, 0.6056, 0.3944, 0.6056, 0.3944, 0.5803, 0.3634, 0.8281, 0.06139, 0.7898, 0.04977, 0.7898, 0.04977, 0.8281, 0.06139, 0.7898, 0.4502, 0.8281, 0.4386, 0.8281, 0.4386, 0.7898, 0.4502, 0.6056, 0.3944, 0.6366, 0.4197, 0.6366, 0.4197, 0.6056, 0.3944, 0.7898, 0.04977, 0.75, 0.04585, 0.75, 0.04585, 0.7898, 0.04977, 0.8281, 0.4386, 0.8634, 0.4197, 0.8634, 0.4197, 0.8281, 0.4386, 0.6366, 0.4197, 0.6719, 0.4386, 0.6719, 0.4386, 0.6366, 0.4197, 0.75, 0.04585, 0.7102, 0.04977, 0.7102, 0.04977, 0.75, 0.04585, 0.8634, 0.4197, 0.8944, 0.3944, 0.8944, 0.3944, 0.8634, 0.4197, 0.6719, 0.4386, 0.7102, 0.4502, 0.7102, 0.4502, 0.6719, 0.4386, 0.7102, 0.04977, 0.6719, 0.06139, 0.6719, 0.06139, 0.7102, 0.04977, 0.8944, 0.3944, 0.9197, 0.3634, 0.9197, 0.3634, 0.8944, 0.3944, 0.7102, 0.4502, 0.75, 0.4541, 0.75, 0.4541, 0.7102, 0.4502, 0.6719, 0.06139, 0.6366, 0.08026, 0.6366, 0.08026, 0.6719, 0.06139, 0.9197, 0.3634, 0.9386, 0.3281, 0.9386, 0.3281, 0.9197, 0.3634, 0.6366, 0.08026, 0.6056, 0.1056, 0.6056, 0.1056, 0.6366, 0.08026, 0.9386, 0.3281, 0.9502, 0.2898, 0.9502, 0.2898, 0.9386, 0.3281, 0.6056, 0.1056, 0.5803, 0.1366, 0.5803, 0.1366, 0.6056, 0.1056, 0.9502, 0.2898, 0.9541, 0.25, 0.9541, 0.25, 0.9502, 0.2898, 0.5803, 0.1366, 0.5614, 0.1719, 0.5614, 0.1719, 0.5803, 0.1366, 0.9541, 0.25, 0.9502, 0.2102, 0.9502, 0.2102, 0.9541, 0.25, 0.5614, 0.1719, 0.5498, 0.2102, 0.5498, 0.2102, 0.5614, 0.1719, 0.9502, 0.2102, 0.9386, 0.1719, 0.9386, 0.1719, 0.9502, 0.2102, 0.5498, 0.2102, 0.5459, 0.25, 0.5459, 0.25, 0.5498, 0.2102, 0.9386, 0.1719, 0.9197, 0.1366, 0.9197, 0.1366, 0.9386, 0.1719, 1.0, 0.5789, 1.0, 0.7485, 0.9688, 0.7485, 0.9687, 0.5789, 0.9687, 0.5789, 0.9688, 0.7485, 0.9375, 0.7485, 0.9375, 0.5789, 0.9375, 0.5789, 0.9375, 0.7485, 0.9062, 0.7485, 0.9062, 0.5789, 0.9062, 0.5789, 0.9062, 0.7485, 0.875, 0.7485, 0.875, 0.5789, 0.875, 0.5789, 0.875, 0.7485, 0.8438, 0.7485, 0.8438, 0.5789, 0.8438, 0.5789, 0.8438, 0.7485, 0.8125, 0.7485, 0.8125, 0.5789, 0.8125, 0.5789, 0.8125, 0.7485, 0.7812, 0.7485, 0.7812, 0.5789, 0.7812, 0.5789, 0.7812, 0.7485, 0.75, 0.7485, 0.75, 0.5789, 0.75, 0.5789, 0.75, 0.7485, 0.7188, 0.7485, 0.7188, 0.5789, 0.7188, 0.5789, 0.7188, 0.7485, 0.6875, 0.7485, 0.6875, 0.5789, 0.6875, 0.5789, 0.6875, 0.7485, 0.6562, 0.7485, 0.6562, 0.5789, 0.6562, 0.5789, 0.6562, 0.7485, 0.625, 0.7485, 0.625, 0.5789, 0.625, 0.5789, 0.625, 0.7485, 0.5938, 0.7485, 0.5938, 0.5789, 0.5938, 0.5789, 0.5938, 0.7485, 0.5625, 0.7485, 0.5625, 0.5789, 0.5625, 0.5789, 0.5625, 0.7485, 0.5312, 0.7485, 0.5312, 0.5789, 0.5312, 0.5789, 0.5312, 0.7485, 0.5, 0.7485, 0.5, 0.5789, 0.5, 0.5789, 0.5, 0.7485, 0.4688, 0.7485, 0.4688, 0.5789, 0.4688, 0.5789, 0.4688, 0.7485, 0.4375, 0.7485, 0.4375, 0.5789, 0.4375, 0.5789, 0.4375, 0.7485, 0.4062, 0.7485, 0.4062, 0.5789, 0.4062, 0.5789, 0.4062, 0.7485, 0.375, 0.7485, 0.375, 0.5789, 0.375, 0.5789, 0.375, 0.7485, 0.3438, 0.7485, 0.3438, 0.5789, 0.3438, 0.5789, 0.3438, 0.7485, 0.3125, 0.7485, 0.3125, 0.5789, 0.3125, 0.5789, 0.3125, 0.7485, 0.2812, 0.7485, 0.2812, 0.5789, 0.2812, 0.5789, 0.2812, 0.7485, 0.25, 0.7485, 0.25, 0.5789, 0.25, 0.5789, 0.25, 0.7485, 0.2188, 0.7485, 0.2188, 0.5789, 0.2188, 0.5789, 0.2188, 0.7485, 0.1875, 0.7485, 0.1875, 0.5789, 0.1875, 0.5789, 0.1875, 0.7485, 0.1562, 0.7485, 0.1562, 0.5789, 0.1562, 0.5789, 0.1562, 0.7485, 0.125, 0.7485, 0.125, 0.5789, 0.125, 0.5789, 0.125, 0.7485, 0.09375, 0.7485, 0.09375, 0.5789, 0.09375, 0.5789, 0.09375, 0.7485, 0.0625, 0.7485, 0.0625, 0.5789, 0.0625, 0.5789, 0.0625, 0.7485, 0.03125, 0.7485, 0.03125, 0.5789, 0.03125, 0.5789, 0.03125, 0.7485, 0.0, 0.7485, 0.0, 0.5789, 0.03125, 0.5789, 0.03125, 0.5789, 0.0, 0.5789, 0.0, 0.5789, 0.0625, 0.5789, 0.0625, 0.5789, 0.03125, 0.5789, 0.03125, 0.5789, 0.09375, 0.5789, 0.09375, 0.5789, 0.0625, 0.5789, 0.0625, 0.5789, 0.125, 0.5789, 0.125, 0.5789, 0.09375, 0.5789, 0.09375, 0.5789, 0.1562, 0.5789, 0.1562, 0.5789, 0.125, 0.5789, 0.125, 0.5789, 0.1875, 0.5789, 0.1875, 0.5789, 0.1562, 0.5789, 0.1562, 0.5789, 0.2188, 0.5789, 0.2188, 0.5789, 0.1875, 0.5789, 0.1875, 0.5789, 0.25, 0.5789, 0.25, 0.5789, 0.2188, 0.5789, 0.2188, 0.5789, 0.2812, 0.5789, 0.2812, 0.5789, 0.25, 0.5789, 0.25, 0.5789, 0.3125, 0.5789, 0.3125, 0.5789, 0.2812, 0.5789, 0.2812, 0.5789, 0.3438, 0.5789, 0.3438, 0.5789, 0.3125, 0.5789, 0.3125, 0.5789, 0.375, 0.5789, 0.375, 0.5789, 0.3438, 0.5789, 0.3438, 0.5789, 0.4062, 0.5789, 0.4062, 0.5789, 0.375, 0.5789, 0.375, 0.5789, 0.4375, 0.5789, 0.4375, 0.5789, 0.4062, 0.5789, 0.4062, 0.5789, 0.4688, 0.5789, 0.4688, 0.5789, 0.4375, 0.5789, 0.4375, 0.5789, 0.5, 0.5789, 0.5, 0.5789, 0.4688, 0.5789, 0.4688, 0.5789, 0.5312, 0.5789, 0.5312, 0.5789, 0.5, 0.5789, 0.5, 0.5789, 0.5625, 0.5789, 0.5625, 0.5789, 0.5312, 0.5789, 0.5312, 0.5789, 0.5938, 0.5789, 0.5938, 0.5789, 0.5625, 0.5789, 0.5625, 0.5789, 0.625, 0.5789, 0.625, 0.5789, 0.5938, 0.5789, 0.5938, 0.5789, 0.6562, 0.5789, 0.6562, 0.5789, 0.625, 0.5789, 0.625, 0.5789, 0.6875, 0.5789, 0.6875, 0.5789, 0.6562, 0.5789, 0.6562, 0.5789, 0.7188, 0.5789, 0.7188, 0.5789, 0.6875, 0.5789, 0.6875, 0.5789, 0.75, 0.5789, 0.75, 0.5789, 0.7188, 0.5789, 0.7188, 0.5789, 0.7812, 0.5789, 0.7812, 0.5789, 0.75, 0.5789, 0.75, 0.5789, 0.8125, 0.5789, 0.8125, 0.5789, 0.7812, 0.5789, 0.7812, 0.5789, 0.8438, 0.5789, 0.8438, 0.5789, 0.8125, 0.5789, 0.8125, 0.5789, 0.875, 0.5789, 0.875, 0.5789, 0.8438, 0.5789, 0.8438, 0.5789, 0.9062, 0.5789, 0.9062, 0.5789, 0.875, 0.5789, 0.875, 0.5789, 0.9375, 0.5789, 0.9375, 0.5789, 0.9062, 0.5789, 0.9062, 0.5789, 0.9687, 0.5789, 0.9687, 0.5789, 0.9375, 0.5789, 0.9375, 0.5789, 1.0, 0.5789, 1.0, 0.5789, 0.9687, 0.5789, 0.9687, 0.5789, 0.25, 0.4674, 0.2924, 0.4633, 0.2935, 0.4686, 0.25, 0.4729, 0.2924, 0.4633, 0.3332, 0.4509, 0.3353, 0.4559, 0.2935, 0.4686, 0.3332, 0.4509, 0.3708, 0.4308, 0.3738, 0.4353, 0.3353, 0.4559, 0.3708, 0.4308, 0.4037, 0.4037, 0.4076, 0.4076, 0.3738, 0.4353, 0.4037, 0.4037, 0.4308, 0.3708, 0.4353, 0.3738, 0.4076, 0.4076, 0.4308, 0.3708, 0.4509, 0.3332, 0.4559, 0.3353, 0.4353, 0.3738, 0.4509, 0.3332, 0.4633, 0.2924, 0.4686, 0.2935, 0.4559, 0.3353, 0.4633, 0.2924, 0.4674, 0.25, 0.4729, 0.25, 0.4686, 0.2935, 0.4674, 0.25, 0.4633, 0.2076, 0.4686, 0.2065, 0.4729, 0.25, 0.4633, 0.2076, 0.4509, 0.1668, 0.4559, 0.1647, 0.4686, 0.2065, 0.4509, 0.1668, 0.4308, 0.1292, 0.4353, 0.1262, 0.4559, 0.1647, 0.4308, 0.1292, 0.4037, 0.09625, 0.4076, 0.09238, 0.4353, 0.1262, 0.4037, 0.09625, 0.3708, 0.06921, 0.3738, 0.06466, 0.4076, 0.09238, 0.3708, 0.06921, 0.3332, 0.04912, 0.3353, 0.04406, 0.3738, 0.06466, 0.3332, 0.04912, 0.2924, 0.03674, 0.2935, 0.03138, 0.3353, 0.04406, 0.2924, 0.03674, 0.25, 0.03256, 0.25, 0.0271, 0.2935, 0.03138, 0.25, 0.03256, 0.2076, 0.03674, 0.2065, 0.03138, 0.25, 0.0271, 0.2076, 0.03674, 0.1668, 0.04912, 0.1647, 0.04406, 0.2065, 0.03138, 0.1668, 0.04912, 0.1292, 0.06921, 0.1262, 0.06466, 0.1647, 0.04406, 0.1292, 0.06921, 0.09625, 0.09625, 0.09238, 0.09238, 0.1262, 0.06466, 0.09625, 0.09625, 0.06921, 0.1292, 0.06466, 0.1262, 0.09238, 0.09238, 0.06921, 0.1292, 0.04912, 0.1668, 0.04406, 0.1647, 0.06466, 0.1262, 0.04912, 0.1668, 0.03674, 0.2076, 0.03138, 0.2065, 0.04406, 0.1647, 0.03674, 0.2076, 0.03256, 0.25, 0.0271, 0.25, 0.03138, 0.2065, 0.03256, 0.25, 0.03674, 0.2924, 0.03138, 0.2935, 0.0271, 0.25, 0.03674, 0.2924, 0.04912, 0.3332, 0.04406, 0.3353, 0.03138, 0.2935, 0.04912, 0.3332, 0.06921, 0.3708, 0.06466, 0.3738, 0.04406, 0.3353, 0.06921, 0.3708, 0.09625, 0.4037, 0.09238, 0.4076, 0.06466, 0.3738, 0.09625, 0.4037, 0.1292, 0.4308, 0.1262, 0.4353, 0.09238, 0.4076, 0.1292, 0.4308, 0.1668, 0.4509, 0.1647, 0.4559, 0.1262, 0.4353, 0.1197, 0.445, 0.1602, 0.4667, 0.1582, 0.4717, 0.1167, 0.4496, 0.1668, 0.4509, 0.2076, 0.4633, 0.2065, 0.4686, 0.1647, 0.4559, 0.3332, 0.4509, 0.2924, 0.4633, 0.2924, 0.4633, 0.3332, 0.4509, 0.04912, 0.3332, 0.03674, 0.2924, 0.03674, 0.2924, 0.04912, 0.3332, 0.3708, 0.06921, 0.4037, 0.09625, 0.4037, 0.09625, 0.3708, 0.06921, 0.06921, 0.3708, 0.04912, 0.3332, 0.04912, 0.3332, 0.06921, 0.3708, 0.3332, 0.04912, 0.3708, 0.06921, 0.3708, 0.06921, 0.3332, 0.04912, 0.09625, 0.4037, 0.06921, 0.3708, 0.06921, 0.3708, 0.09625, 0.4037, 0.2924, 0.03674, 0.3332, 0.04912, 0.3332, 0.04912, 0.2924, 0.03674, 0.2906, 0.4541, 0.25, 0.4581, 0.2094, 0.4541, 0.1703, 0.4423, 0.1344, 0.4231, 0.1028, 0.3972, 0.07694, 0.3656, 0.0577, 0.3297, 0.04586, 0.2906, 0.04186, 0.25, 0.04586, 0.2094, 0.0577, 0.1703, 0.07694, 0.1344, 0.1028, 0.1028, 0.1344, 0.07694, 0.1703, 0.0577, 0.2094, 0.04586, 0.25, 0.04186, 0.2906, 0.04586, 0.3297, 0.0577, 0.3656, 0.07694, 0.3972, 0.1028, 0.4231, 0.1344, 0.4423, 0.1703, 0.4541, 0.2094, 0.4581, 0.25, 0.4541, 0.2906, 0.4423, 0.3297, 0.4231, 0.3656, 0.3972, 0.3972, 0.3656, 0.4231, 0.3297, 0.4423, 0.1292, 0.4308, 0.09625, 0.4037, 0.09625, 0.4037, 0.1292, 0.4308, 0.25, 0.03256, 0.2924, 0.03674, 0.2924, 0.03674, 0.25, 0.03256, 0.25, 0.4674, 0.2076, 0.4633, 0.2076, 0.4633, 0.25, 0.4674, 0.1668, 0.4509, 0.1292, 0.4308, 0.1292, 0.4308, 0.1668, 0.4509, 0.2076, 0.03674, 0.25, 0.03256, 0.25, 0.03256, 0.2076, 0.03674, 0.4037, 0.4037, 0.3708, 0.4308, 0.3708, 0.4308, 0.4037, 0.4037, 0.2076, 0.4633, 0.1668, 0.4509, 0.1668, 0.4509, 0.2076, 0.4633, 0.1668, 0.04912, 0.2076, 0.03674, 0.2076, 0.03674, 0.1668, 0.04912, 0.4308, 0.3708, 0.4037, 0.4037, 0.4037, 0.4037, 0.4308, 0.3708, 0.1602, 0.4667, 0.2042, 0.48, 0.2032, 0.4854, 0.1582, 0.4717, 0.1292, 0.06921, 0.1668, 0.04912, 0.1668, 0.04912, 0.1292, 0.06921, 0.4509, 0.3332, 0.4308, 0.3708, 0.4308, 0.3708, 0.4509, 0.3332, 0.3708, 0.4308, 0.3332, 0.4509, 0.3332, 0.4509, 0.3708, 0.4308, 0.09625, 0.09625, 0.1292, 0.06921, 0.1292, 0.06921, 0.09625, 0.09625, 0.4633, 0.2924, 0.4509, 0.3332, 0.4509, 0.3332, 0.4633, 0.2924, 0.06921, 0.1292, 0.09625, 0.09625, 0.09625, 0.09625, 0.06921, 0.1292, 0.4674, 0.25, 0.4633, 0.2924, 0.4633, 0.2924, 0.4674, 0.25, 0.04912, 0.1668, 0.06921, 0.1292, 0.06921, 0.1292, 0.04912, 0.1668, 0.4633, 0.2076, 0.4674, 0.25, 0.4674, 0.25, 0.4633, 0.2076, 0.03674, 0.2076, 0.04912, 0.1668, 0.04912, 0.1668, 0.03674, 0.2076, 0.4509, 0.1668, 0.4633, 0.2076, 0.4633, 0.2076, 0.4509, 0.1668, 0.03256, 0.25, 0.03674, 0.2076, 0.03674, 0.2076, 0.03256, 0.25, 0.4308, 0.1292, 0.4509, 0.1668, 0.4509, 0.1668, 0.4308, 0.1292, 0.03674, 0.2924, 0.03256, 0.25, 0.03256, 0.25, 0.03674, 0.2924, 0.2924, 0.4633, 0.25, 0.4674, 0.25, 0.4674, 0.2924, 0.4632, 0.2924, 0.4632, 0.25, 0.4674, 0.25, 0.4581, 0.2906, 0.4541, 0.3332, 0.4509, 0.2924, 0.4633, 0.2924, 0.4632, 0.3332, 0.4509, 0.3332, 0.4509, 0.2924, 0.4632, 0.2906, 0.4541, 0.3297, 0.4423, 0.3708, 0.4308, 0.3332, 0.4509, 0.3332, 0.4509, 0.3708, 0.4308, 0.3708, 0.4308, 0.3332, 0.4509, 0.3297, 0.4423, 0.3656, 0.4231, 0.4037, 0.4037, 0.3708, 0.4308, 0.3708, 0.4308, 0.4037, 0.4037, 0.4037, 0.4037, 0.3708, 0.4308, 0.3656, 0.4231, 0.3972, 0.3972, 0.4308, 0.3708, 0.4037, 0.4037, 0.4037, 0.4037, 0.4308, 0.3708, 0.4308, 0.3708, 0.4037, 0.4037, 0.3972, 0.3972, 0.4231, 0.3656, 0.4509, 0.3332, 0.4308, 0.3708, 0.4308, 0.3708, 0.4509, 0.3332, 0.4509, 0.3332, 0.4308, 0.3708, 0.4231, 0.3656, 0.4423, 0.3297, 0.4633, 0.2924, 0.4509, 0.3332, 0.4509, 0.3332, 0.4632, 0.2924, 0.4632, 0.2924, 0.4509, 0.3332, 0.4423, 0.3297, 0.4541, 0.2906, 0.4674, 0.25, 0.4633, 0.2924, 0.4632, 0.2924, 0.4674, 0.25, 0.4674, 0.25, 0.4632, 0.2924, 0.4541, 0.2906, 0.4581, 0.25, 0.4633, 0.2076, 0.4674, 0.25, 0.4674, 0.25, 0.4632, 0.2076, 0.4632, 0.2076, 0.4674, 0.25, 0.4581, 0.25, 0.4541, 0.2094, 0.4509, 0.1668, 0.4633, 0.2076, 0.4632, 0.2076, 0.4509, 0.1668, 0.4509, 0.1668, 0.4632, 0.2076, 0.4541, 0.2094, 0.4423, 0.1703, 0.4308, 0.1292, 0.4509, 0.1668, 0.4509, 0.1668, 0.4308, 0.1292, 0.4308, 0.1292, 0.4509, 0.1668, 0.4423, 0.1703, 0.4231, 0.1344, 0.4037, 0.09625, 0.4308, 0.1292, 0.4308, 0.1292, 0.4037, 0.09627, 0.4037, 0.09627, 0.4308, 0.1292, 0.4231, 0.1344, 0.3972, 0.1028, 0.3708, 0.06921, 0.4037, 0.09625, 0.4037, 0.09627, 0.3708, 0.06923, 0.3708, 0.06923, 0.4037, 0.09627, 0.3972, 0.1028, 0.3656, 0.07694, 0.3332, 0.04912, 0.3708, 0.06921, 0.3708, 0.06923, 0.3332, 0.04914, 0.3332, 0.04914, 0.3708, 0.06923, 0.3656, 0.07694, 0.3297, 0.0577, 0.2924, 0.03674, 0.3332, 0.04912, 0.3332, 0.04914, 0.2924, 0.03677, 0.2924, 0.03677, 0.3332, 0.04914, 0.3297, 0.0577, 0.2906, 0.04586, 0.25, 0.03256, 0.2924, 0.03674, 0.2924, 0.03677, 0.25, 0.03259, 0.25, 0.03259, 0.2924, 0.03677, 0.2906, 0.04586, 0.25, 0.04186, 0.2076, 0.03674, 0.25, 0.03256, 0.25, 0.03259, 0.2076, 0.03677, 0.2076, 0.03677, 0.25, 0.03259, 0.25, 0.04186, 0.2094, 0.04586, 0.1668, 0.04912, 0.2076, 0.03674, 0.2076, 0.03677, 0.1668, 0.04914, 0.1668, 0.04914, 0.2076, 0.03677, 0.2094, 0.04586, 0.1703, 0.0577, 0.1292, 0.06921, 0.1668, 0.04912, 0.1668, 0.04914, 0.1292, 0.06923, 0.1292, 0.06923, 0.1668, 0.04914, 0.1703, 0.0577, 0.1344, 0.07694, 0.09625, 0.09625, 0.1292, 0.06921, 0.1292, 0.06923, 0.09627, 0.09627, 0.09627, 0.09627, 0.1292, 0.06923, 0.1344, 0.07694, 0.1028, 0.1028, 0.06921, 0.1292, 0.09625, 0.09625, 0.09627, 0.09627, 0.06923, 0.1292, 0.06923, 0.1292, 0.09627, 0.09627, 0.1028, 0.1028, 0.07694, 0.1344, 0.04912, 0.1668, 0.06921, 0.1292, 0.06923, 0.1292, 0.04914, 0.1668, 0.04914, 0.1668, 0.06923, 0.1292, 0.07694, 0.1344, 0.0577, 0.1703, 0.03674, 0.2076, 0.04912, 0.1668, 0.04914, 0.1668, 0.03677, 0.2076, 0.03677, 0.2076, 0.04914, 0.1668, 0.0577, 0.1703, 0.04586, 0.2094, 0.03256, 0.25, 0.03674, 0.2076, 0.03677, 0.2076, 0.03259, 0.25, 0.03259, 0.25, 0.03677, 0.2076, 0.04586, 0.2094, 0.04186, 0.25, 0.03674, 0.2924, 0.03256, 0.25, 0.03259, 0.25, 0.03677, 0.2924, 0.03677, 0.2924, 0.03259, 0.25, 0.04186, 0.25, 0.04586, 0.2906, 0.04912, 0.3332, 0.03674, 0.2924, 0.03677, 0.2924, 0.04914, 0.3332, 0.04914, 0.3332, 0.03677, 0.2924, 0.04586, 0.2906, 0.0577, 0.3297, 0.06921, 0.3708, 0.04912, 0.3332, 0.04914, 0.3332, 0.06923, 0.3708, 0.06923, 0.3708, 0.04914, 0.3332, 0.0577, 0.3297, 0.07694, 0.3656, 0.09625, 0.4037, 0.06921, 0.3708, 0.06923, 0.3708, 0.09627, 0.4037, 0.09627, 0.4037, 0.06923, 0.3708, 0.07694, 0.3656, 0.1028, 0.3972, 0.1292, 0.4308, 0.09625, 0.4037, 0.09627, 0.4037, 0.1292, 0.4308, 0.1292, 0.4308, 0.09627, 0.4037, 0.1028, 0.3972, 0.1344, 0.4231, 0.1668, 0.4509, 0.1292, 0.4308, 0.1292, 0.4308, 0.1668, 0.4509, 0.1668, 0.4509, 0.1292, 0.4308, 0.1344, 0.4231, 0.1703, 0.4423, 0.2076, 0.4633, 0.1668, 0.4509, 0.1668, 0.4509, 0.2076, 0.4632, 0.2076, 0.4632, 0.1668, 0.4509, 0.1703, 0.4423, 0.2094, 0.4541, 0.25, 0.4674, 0.2076, 0.4633, 0.2076, 0.4632, 0.25, 0.4674, 0.25, 0.4674, 0.2076, 0.4632, 0.2094, 0.4541, 0.25, 0.4581, 0.2924, 0.4633, 0.25, 0.4674, 0.25, 0.4674, 0.2924, 0.4633, 0.2076, 0.4633, 0.25, 0.4674, 0.25, 0.4729, 0.2065, 0.4686, 0.08416, 0.4158, 0.1197, 0.445, 0.1167, 0.4496, 0.08029, 0.4197, 0.05499, 0.3803, 0.08416, 0.4158, 0.08029, 0.4197, 0.05045, 0.3833, 0.03332, 0.3398, 0.05499, 0.3803, 0.05045, 0.3833, 0.02827, 0.3418, 0.01997, 0.2958, 0.03332, 0.3398, 0.02827, 0.3418, 0.01461, 0.2968, 0.01547, 0.25, 0.01997, 0.2958, 0.01461, 0.2968, 0.01, 0.25, 0.01997, 0.2042, 0.01547, 0.25, 0.01, 0.25, 0.01461, 0.2032, 0.03332, 0.1602, 0.01997, 0.2042, 0.01461, 0.2032, 0.02827, 0.1582, 0.05499, 0.1197, 0.03332, 0.1602, 0.02827, 0.1582, 0.05045, 0.1167, 0.08416, 0.08416, 0.05499, 0.1197, 0.05045, 0.1167, 0.08029, 0.08029, 0.1197, 0.05499, 0.08416, 0.08416, 0.08029, 0.08029, 0.1167, 0.05045, 0.1602, 0.03332, 0.1197, 0.05499, 0.1167, 0.05045, 0.1582, 0.02827, 0.2042, 0.01997, 0.1602, 0.03332, 0.1582, 0.02827, 0.2032, 0.01461, 0.25, 0.01547, 0.2042, 0.01997, 0.2032, 0.01461, 0.25, 0.01, 0.2958, 0.01997, 0.25, 0.01547, 0.25, 0.01, 0.2968, 0.01461, 0.3398, 0.03332, 0.2958, 0.01997, 0.2968, 0.01461, 0.3418, 0.02827, 0.3803, 0.05499, 0.3398, 0.03332, 0.3418, 0.02827, 0.3833, 0.05045, 0.4158, 0.08416, 0.3803, 0.05499, 0.3833, 0.05045, 0.4197, 0.08029, 0.445, 0.1197, 0.4158, 0.08416, 0.4197, 0.08029, 0.4496, 0.1167, 0.4667, 0.1602, 0.445, 0.1197, 0.4496, 0.1167, 0.4717, 0.1582, 0.48, 0.2042, 0.4667, 0.1602, 0.4717, 0.1582, 0.4854, 0.2032, 0.4845, 0.25, 0.48, 0.2042, 0.4854, 0.2032, 0.49, 0.25, 0.48, 0.2958, 0.4845, 0.25, 0.49, 0.25, 0.4854, 0.2968, 0.4667, 0.3398, 0.48, 0.2958, 0.4854, 0.2968, 0.4717, 0.3418, 0.445, 0.3803, 0.4667, 0.3398, 0.4717, 0.3418, 0.4496, 0.3833, 0.4158, 0.4158, 0.445, 0.3803, 0.4496, 0.3833, 0.4197, 0.4197, 0.3803, 0.445, 0.4158, 0.4158, 0.4197, 0.4197, 0.3833, 0.4496, 0.3398, 0.4667, 0.3803, 0.445, 0.3833, 0.4496, 0.3418, 0.4717, 0.2958, 0.48, 0.3398, 0.4667, 0.3418, 0.4717, 0.2968, 0.4854, 0.25, 0.4845, 0.2958, 0.48, 0.2968, 0.4854, 0.25, 0.49, 0.2958, 0.48, 0.25, 0.4845, 0.25, 0.4787, 0.2946, 0.4743, 0.2946, 0.4743, 0.25, 0.4787, 0.25, 0.4729, 0.2935, 0.4686, 0.3398, 0.4667, 0.2958, 0.48, 0.2946, 0.4743, 0.3375, 0.4613, 0.3375, 0.4613, 0.2946, 0.4743, 0.2935, 0.4686, 0.3353, 0.4559, 0.4667, 0.3398, 0.445, 0.3803, 0.4402, 0.3771, 0.4613, 0.3375, 0.4613, 0.3375, 0.4402, 0.3771, 0.4353, 0.3738, 0.4559, 0.3353, 0.4845, 0.25, 0.48, 0.2958, 0.4743, 0.2946, 0.4787, 0.25, 0.4787, 0.25, 0.4743, 0.2946, 0.4686, 0.2935, 0.4729, 0.25, 0.4667, 0.1602, 0.48, 0.2042, 0.4743, 0.2054, 0.4613, 0.1625, 0.4613, 0.1625, 0.4743, 0.2054, 0.4686, 0.2065, 0.4559, 0.1647, 0.4158, 0.08416, 0.445, 0.1197, 0.4402, 0.1229, 0.4117, 0.08827, 0.4117, 0.08827, 0.4402, 0.1229, 0.4353, 0.1262, 0.4076, 0.09238, 0.3398, 0.03332, 0.3803, 0.05499, 0.3771, 0.05983, 0.3375, 0.03869, 0.3375, 0.03869, 0.3771, 0.05983, 0.3738, 0.06466, 0.3353, 0.04406, 0.25, 0.01547, 0.2958, 0.01997, 0.2946, 0.02568, 0.25, 0.02128, 0.25, 0.02128, 0.2946, 0.02568, 0.2935, 0.03138, 0.25, 0.0271, 0.1602, 0.03332, 0.2042, 0.01997, 0.2054, 0.02568, 0.1625, 0.03869, 0.1625, 0.03869, 0.2054, 0.02568, 0.2065, 0.03138, 0.1647, 0.04406, 0.08416, 0.08416, 0.1197, 0.05499, 0.1229, 0.05983, 0.08827, 0.08827, 0.08827, 0.08827, 0.1229, 0.05983, 0.1262, 0.06466, 0.09238, 0.09238, 0.03332, 0.1602, 0.05499, 0.1197, 0.05983, 0.1229, 0.03869, 0.1625, 0.03869, 0.1625, 0.05983, 0.1229, 0.06466, 0.1262, 0.04406, 0.1647, 0.01547, 0.25, 0.01997, 0.2042, 0.02568, 0.2054, 0.02128, 0.25, 0.02128, 0.25, 0.02568, 0.2054, 0.03138, 0.2065, 0.0271, 0.25, 0.03332, 0.3398, 0.01997, 0.2958, 0.02568, 0.2946, 0.03869, 0.3375, 0.03869, 0.3375, 0.02568, 0.2946, 0.03138, 0.2935, 0.04406, 0.3353, 0.08416, 0.4158, 0.05499, 0.3803, 0.05983, 0.3771, 0.08827, 0.4117, 0.08827, 0.4117, 0.05983, 0.3771, 0.06466, 0.3738, 0.09238, 0.4076, 0.1602, 0.4667, 0.1197, 0.445, 0.1229, 0.4402, 0.1625, 0.4613, 0.1625, 0.4613, 0.1229, 0.4402, 0.1262, 0.4353, 0.1647, 0.4559, 0.25, 0.4845, 0.2042, 0.48, 0.2054, 0.4743, 0.25, 0.4787, 0.25, 0.4787, 0.2054, 0.4743, 0.2065, 0.4686, 0.25, 0.4729, 0.4158, 0.4158, 0.3803, 0.445, 0.3771, 0.4402, 0.4117, 0.4117, 0.4117, 0.4117, 0.3771, 0.4402, 0.3738, 0.4353, 0.4076, 0.4076, 0.01997, 0.2042, 0.03332, 0.1602, 0.03869, 0.1625, 0.02568, 0.2054, 0.02568, 0.2054, 0.03869, 0.1625, 0.04406, 0.1647, 0.03138, 0.2065, 0.01997, 0.2958, 0.01547, 0.25, 0.02128, 0.25, 0.02568, 0.2946, 0.02568, 0.2946, 0.02128, 0.25, 0.0271, 0.25, 0.03138, 0.2935, 0.05499, 0.3803, 0.03332, 0.3398, 0.03869, 0.3375, 0.05983, 0.3771, 0.05983, 0.3771, 0.03869, 0.3375, 0.04406, 0.3353, 0.06466, 0.3738, 0.1197, 0.445, 0.08416, 0.4158, 0.08827, 0.4117, 0.1229, 0.4402, 0.1229, 0.4402, 0.08827, 0.4117, 0.09238, 0.4076, 0.1262, 0.4353, 0.2042, 0.48, 0.1602, 0.4667, 0.1625, 0.4613, 0.2054, 0.4743, 0.2054, 0.4743, 0.1625, 0.4613, 0.1647, 0.4559, 0.2065, 0.4686, 0.445, 0.3803, 0.4158, 0.4158, 0.4117, 0.4117, 0.4402, 0.3771, 0.4402, 0.3771, 0.4117, 0.4117, 0.4076, 0.4076, 0.4353, 0.3738, 0.3803, 0.445, 0.3398, 0.4667, 0.3375, 0.4613, 0.3771, 0.4402, 0.3771, 0.4402, 0.3375, 0.4613, 0.3353, 0.4559, 0.3738, 0.4353, 0.48, 0.2958, 0.4667, 0.3398, 0.4613, 0.3375, 0.4743, 0.2946, 0.4743, 0.2946, 0.4613, 0.3375, 0.4559, 0.3353, 0.4686, 0.2935, 0.48, 0.2042, 0.4845, 0.25, 0.4787, 0.25, 0.4743, 0.2054, 0.4743, 0.2054, 0.4787, 0.25, 0.4729, 0.25, 0.4686, 0.2065, 0.445, 0.1197, 0.4667, 0.1602, 0.4613, 0.1625, 0.4402, 0.1229, 0.4402, 0.1229, 0.4613, 0.1625, 0.4559, 0.1647, 0.4353, 0.1262, 0.3803, 0.05499, 0.4158, 0.08416, 0.4117, 0.08827, 0.3771, 0.05983, 0.3771, 0.05983, 0.4117, 0.08827, 0.4076, 0.09238, 0.3738, 0.06466, 0.2958, 0.01997, 0.3398, 0.03332, 0.3375, 0.03869, 0.2946, 0.02568, 0.2946, 0.02568, 0.3375, 0.03869, 0.3353, 0.04406, 0.2935, 0.03138, 0.2042, 0.01997, 0.25, 0.01547, 0.25, 0.02128, 0.2054, 0.02568, 0.2054, 0.02568, 0.25, 0.02128, 0.25, 0.0271, 0.2065, 0.03138, 0.1197, 0.05499, 0.1602, 0.03332, 0.1625, 0.03869, 0.1229, 0.05983, 0.1229, 0.05983, 0.1625, 0.03869, 0.1647, 0.04406, 0.1262, 0.06466, 0.05499, 0.1197, 0.08416, 0.08416, 0.08827, 0.08827, 0.05983, 0.1229, 0.05983, 0.1229, 0.08827, 0.08827, 0.09238, 0.09238, 0.06466, 0.1262, 0.2042, 0.48, 0.25, 0.4845, 0.25, 0.49, 0.2032, 0.4854, 1.0, 0.5032, 0.9688, 0.5032, 0.9688, 0.5, 0.9999, 0.5, 0.7501, 0.49, 0.7967, 0.4854, 0.796, 0.4815, 0.75, 0.486, 0.75, 0.486, 0.796, 0.4815, 0.7953, 0.4776, 0.75, 0.482, 0.9688, 0.5032, 0.9375, 0.5032, 0.9376, 0.5, 0.9687, 0.5, 0.7969, 0.4854, 0.8417, 0.4718, 0.8403, 0.468, 0.796, 0.4815, 0.796, 0.4815, 0.8403, 0.468, 0.8388, 0.4643, 0.7953, 0.4776, 0.9375, 0.5032, 0.9062, 0.5032, 0.9063, 0.5, 0.9374, 0.5, 0.8419, 0.4717, 0.8832, 0.4496, 0.8811, 0.4462, 0.8403, 0.468, 0.8403, 0.468, 0.8811, 0.4462, 0.8789, 0.4429, 0.8388, 0.4643, 0.9062, 0.5032, 0.875, 0.5032, 0.8751, 0.5, 0.9062, 0.5, 0.8834, 0.4495, 0.9196, 0.4198, 0.9169, 0.4169, 0.8811, 0.4462, 0.8811, 0.4462, 0.9169, 0.4169, 0.9141, 0.4141, 0.8789, 0.4429, 0.875, 0.5032, 0.8438, 0.5032, 0.8438, 0.5, 0.8749, 0.5, 0.9198, 0.4196, 0.9495, 0.3834, 0.9462, 0.3811, 0.9169, 0.4169, 0.9169, 0.4169, 0.9462, 0.3811, 0.9429, 0.3789, 0.9141, 0.4141, 0.8438, 0.5032, 0.8125, 0.5032, 0.8126, 0.5, 0.8437, 0.5, 0.9496, 0.3832, 0.9717, 0.3419, 0.968, 0.3403, 0.9462, 0.3811, 0.9462, 0.3811, 0.968, 0.3403, 0.9643, 0.3388, 0.9429, 0.3789, 0.8125, 0.5032, 0.7812, 0.5032, 0.7813, 0.5, 0.8124, 0.5, 0.9718, 0.3417, 0.9854, 0.2969, 0.9815, 0.296, 0.968, 0.3403, 0.968, 0.3403, 0.9815, 0.296, 0.9776, 0.2953, 0.9643, 0.3388, 0.7812, 0.5032, 0.75, 0.5032, 0.7501, 0.5, 0.7812, 0.5, 0.9854, 0.2967, 0.99, 0.2501, 0.986, 0.25, 0.9815, 0.296, 0.9815, 0.296, 0.986, 0.25, 0.982, 0.25, 0.9776, 0.2953, 0.75, 0.5032, 0.7188, 0.5032, 0.7188, 0.5, 0.7499, 0.5, 0.99, 0.2499, 0.9854, 0.2033, 0.9815, 0.204, 0.986, 0.25, 0.986, 0.25, 0.9815, 0.204, 0.9776, 0.2047, 0.982, 0.25, 0.7188, 0.5032, 0.6875, 0.5032, 0.6876, 0.5, 0.7187, 0.5, 0.9854, 0.2031, 0.9718, 0.1583, 0.968, 0.1597, 0.9815, 0.204, 0.9815, 0.204, 0.968, 0.1597, 0.9643, 0.1612, 0.9776, 0.2047, 0.6875, 0.5032, 0.6562, 0.5032, 0.6563, 0.5, 0.6874, 0.5, 0.9717, 0.1581, 0.9496, 0.1168, 0.9462, 0.1189, 0.968, 0.1597, 0.968, 0.1597, 0.9462, 0.1189, 0.9429, 0.1211, 0.9643, 0.1612, 0.6562, 0.5032, 0.625, 0.5032, 0.6251, 0.5, 0.6562, 0.5, 0.9495, 0.1166, 0.9198, 0.08038, 0.9169, 0.08312, 0.9462, 0.1189, 0.9462, 0.1189, 0.9169, 0.08312, 0.9141, 0.08594, 0.9429, 0.1211, 0.625, 0.5032, 0.5938, 0.5032, 0.5938, 0.5, 0.6249, 0.5, 0.9196, 0.08023, 0.8834, 0.05051, 0.8811, 0.05377, 0.9169, 0.08312, 0.9169, 0.08312, 0.8811, 0.05377, 0.8789, 0.05709, 0.9141, 0.08594, 0.5938, 0.5032, 0.5625, 0.5032, 0.5626, 0.5, 0.5937, 0.5, 0.8832, 0.0504, 0.8419, 0.02832, 0.8403, 0.03196, 0.8811, 0.05377, 0.8811, 0.05377, 0.8403, 0.03196, 0.8388, 0.03565, 0.8789, 0.05709, 0.5625, 0.5032, 0.5312, 0.5032, 0.5313, 0.5, 0.5624, 0.5, 0.8417, 0.02824, 0.7969, 0.01464, 0.796, 0.01853, 0.8403, 0.03196, 0.8403, 0.03196, 0.796, 0.01853, 0.7953, 0.02245, 0.8388, 0.03565, 0.5312, 0.5032, 0.5, 0.5032, 0.5001, 0.5, 0.5312, 0.5, 0.7967, 0.0146, 0.7501, 0.01001, 0.75, 0.01399, 0.796, 0.01853, 0.796, 0.01853, 0.75, 0.01399, 0.75, 0.01799, 0.7953, 0.02245, 0.5, 0.5032, 0.4688, 0.5032, 0.4688, 0.5, 0.4999, 0.5, 0.7499, 0.01001, 0.7033, 0.0146, 0.704, 0.01853, 0.75, 0.01399, 0.75, 0.01399, 0.704, 0.01853, 0.7047, 0.02245, 0.75, 0.01799, 0.4688, 0.5032, 0.4375, 0.5032, 0.4376, 0.5, 0.4687, 0.5, 0.7031, 0.01464, 0.6583, 0.02824, 0.6597, 0.03196, 0.704, 0.01853, 0.704, 0.01853, 0.6597, 0.03196, 0.6612, 0.03565, 0.7047, 0.02245, 0.4375, 0.5032, 0.4062, 0.5032, 0.4063, 0.5, 0.4374, 0.5, 0.6581, 0.02832, 0.6168, 0.0504, 0.6189, 0.05377, 0.6597, 0.03196, 0.6597, 0.03196, 0.6189, 0.05377, 0.6211, 0.05709, 0.6612, 0.03565, 0.4062, 0.5032, 0.375, 0.5032, 0.3751, 0.5, 0.4062, 0.5, 0.6166, 0.05051, 0.5804, 0.08023, 0.5831, 0.08312, 0.6189, 0.05377, 0.6189, 0.05377, 0.5831, 0.08312, 0.5859, 0.08594, 0.6211, 0.05709, 0.375, 0.5032, 0.3438, 0.5032, 0.3438, 0.5, 0.3749, 0.5, 0.5802, 0.08038, 0.5505, 0.1166, 0.5538, 0.1189, 0.5831, 0.08312, 0.5831, 0.08312, 0.5538, 0.1189, 0.5571, 0.1211, 0.5859, 0.08594, 0.3438, 0.5032, 0.3125, 0.5032, 0.3126, 0.5, 0.3437, 0.5, 0.5504, 0.1168, 0.5283, 0.1581, 0.532, 0.1597, 0.5538, 0.1189, 0.5538, 0.1189, 0.532, 0.1597, 0.5357, 0.1612, 0.5571, 0.1211, 0.3125, 0.5032, 0.2812, 0.5032, 0.2813, 0.5, 0.3124, 0.5, 0.5282, 0.1583, 0.5146, 0.2031, 0.5185, 0.204, 0.532, 0.1597, 0.532, 0.1597, 0.5185, 0.204, 0.5224, 0.2047, 0.5357, 0.1612, 0.2812, 0.5032, 0.25, 0.5032, 0.2501, 0.5, 0.2812, 0.5, 0.5146, 0.2033, 0.51, 0.2499, 0.514, 0.25, 0.5185, 0.204, 0.5185, 0.204, 0.514, 0.25, 0.518, 0.25, 0.5224, 0.2047, 0.25, 0.5032, 0.2188, 0.5032, 0.2188, 0.5, 0.2499, 0.5, 0.51, 0.2501, 0.5146, 0.2967, 0.5185, 0.296, 0.514, 0.25, 0.514, 0.25, 0.5185, 0.296, 0.5224, 0.2953, 0.518, 0.25, 0.2188, 0.5032, 0.1875, 0.5032, 0.1876, 0.5, 0.2187, 0.5, 0.5146, 0.2969, 0.5282, 0.3417, 0.532, 0.3403, 0.5185, 0.296, 0.5185, 0.296, 0.532, 0.3403, 0.5357, 0.3388, 0.5224, 0.2953, 0.1875, 0.5032, 0.1562, 0.5032, 0.1563, 0.5, 0.1874, 0.5, 0.5283, 0.3419, 0.5504, 0.3832, 0.5538, 0.3811, 0.532, 0.3403, 0.532, 0.3403, 0.5538, 0.3811, 0.5571, 0.3789, 0.5357, 0.3388, 0.1562, 0.5032, 0.125, 0.5032, 0.1251, 0.5, 0.1562, 0.5, 0.5505, 0.3834, 0.5802, 0.4196, 0.5831, 0.4169, 0.5538, 0.3811, 0.5538, 0.3811, 0.5831, 0.4169, 0.5859, 0.4141, 0.5571, 0.3789, 0.125, 0.5032, 0.09375, 0.5032, 0.09382, 0.5, 0.1249, 0.5, 0.5804, 0.4198, 0.6166, 0.4495, 0.6189, 0.4462, 0.5831, 0.4169, 0.5831, 0.4169, 0.6189, 0.4462, 0.6211, 0.4429, 0.5859, 0.4141, 0.09375, 0.5032, 0.0625, 0.5032, 0.06257, 0.5, 0.09368, 0.5, 0.6168, 0.4496, 0.6581, 0.4717, 0.6597, 0.468, 0.6189, 0.4462, 0.6189, 0.4462, 0.6597, 0.468, 0.6612, 0.4643, 0.6211, 0.4429, 0.0625, 0.5032, 0.03125, 0.5032, 0.03132, 0.5, 0.06243, 0.5, 0.6583, 0.4718, 0.7031, 0.4854, 0.704, 0.4815, 0.6597, 0.468, 0.6597, 0.468, 0.704, 0.4815, 0.7047, 0.4776, 0.6612, 0.4643, 0.03125, 0.5032, 0.0, 0.5032, 6.969e-05, 0.5, 0.03118, 0.5, 0.7033, 0.4854, 0.7499, 0.49, 0.75, 0.486, 0.704, 0.4815, 0.704, 0.4815, 0.75, 0.486, 0.75, 0.482, 0.7047, 0.4776, 0.7898, 0.4502, 0.75, 0.4541, 0.75, 0.482, 0.7953, 0.4776])
me_001.update()

# ---- curves / text
cu_x = bpy.data.curves.new('贝塞尔曲线', 'CURVE')
cu_x.dimensions = '3D'
_sp = cu_x.splines.new('BEZIER'); _sp.bezier_points.add(3)
_sp.bezier_points.foreach_set('co', [0.9333, -1.192e-07, 0.406, 1.5, -1.184e-07, 0.7045, 1.614, -3.616e-07, 2.417, 0.924, 0.05119, 2.332])
_sp.bezier_points.foreach_set('handle_left', [0.7446, -1.195e-07, 0.3065, 1.443, -1.192e-07, 0.609, 2.138, -0.04122, 2.257, 1.14, 0.03184, 2.377])
_sp.bezier_points.foreach_set('handle_right', [1.358, 0.004181, 0.4251, 1.552, -1.177e-07, 0.7926, 1.326, 0.02275, 2.5, 0.7225, 0.07621, 2.296])
for _p, _l, _r in zip(_sp.bezier_points, ['VECTOR', 'ALIGNED', 'ALIGNED', 'FREE'], ['FREE', 'ALIGNED', 'FREE', 'FREE']): _p.handle_left_type = _l; _p.handle_right_type = _r
_sp.order_v = 0
_sp.resolution_u = 24
_sp.resolution_v = 0
_sp.use_endpoint_u = True
_sp.use_bezier_u = True
cu_x.use_path = True
cu_x.bevel_profile.use_clip = True
cu_x.bevel_resolution = 2
cu_x.bevel_depth = 0.15
cu_x.resolution_u = 24
cu_x.fill_mode = 'FULL'

# ---- objects
ob_cube = bpy.data.objects.new('Cube', me_cube)
ob_light = bpy.data.objects.new('Light', light_light)
ob_camera = bpy.data.objects.new('Camera', cam_camera)
ob_x = bpy.data.objects.new('杯体-圆柱体', me_001)
ob_x_1 = bpy.data.objects.new('手柄-贝塞尔曲线', cu_x)

# ---- transforms, parenting, visibility, modifiers, constraints
ob_cube.location = (0.0, 0.0, 0.0)
ob_cube.lock_rotations_4d = False
ob_cube.empty_display_type = 'ARROWS'
ob_cube.lineart.crease_threshold = 0.0
ob_light.location = (4.076, 1.005, 5.904)
ob_light.rotation_euler = (0.6503, 0.05522, 1.866)
ob_light.lock_rotations_4d = False
ob_light.empty_display_type = 'ARROWS'
ob_light.color = (0.0, 0.0, 0.0, 0.0)
ob_light.lineart.crease_threshold = 0.0
ob_camera.location = (7.359, -6.926, 4.958)
ob_camera.rotation_euler = (1.109, 0.0, 0.8149)
ob_camera.lock_rotations_4d = False
ob_camera.empty_display_type = 'ARROWS'
ob_camera.color = (0.0, 0.0, 0.0, 0.0)
ob_camera.display_type = 'WIRE'
ob_camera.lineart.crease_threshold = 0.0
ob_x.location = (0.0, 0.0, 1.017)
_m = ob_x.modifiers.new('Auto Smooth', 'NODES')
_m.node_group = ng_auto_smooth
_gi = [s.identifier for s in ng_auto_smooth.interface.items_tree if s.item_type == 'SOCKET' and s.in_out == 'INPUT']
_m[_gi[1]] = 0.5236  # Angle
ob_x_1.location = (0.0, 0.0, 0.0)

# ---- collection membership
col_collection.objects.link(ob_cube)
col_collection.objects.link(ob_light)
col_collection.objects.link(ob_camera)
col_collection.objects.link(ob_x)
col_collection.objects.link(ob_x_1)

# ---- scene / render settings (as saved in the file)
scene.camera = ob_camera
scene.frame_start = 1; scene.frame_end = 250; scene.frame_set(178)
scene.render.engine = 'BLENDER_EEVEE_NEXT'
scene.cycles.sampling_pattern = 'TABULATED_SOBOL'
scene.cycles.use_light_tree = False
scene.view_settings.view_transform = 'Filmic'
bpy.context.view_layer.update()
